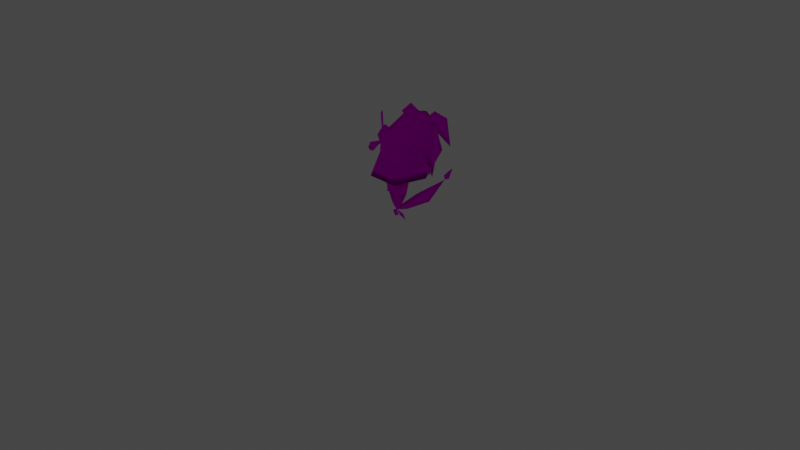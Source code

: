 # Source: rumble-florgess.blend  (saved by Blender 3.6.11; exported with 4.5.12 LTS)
import bpy
from mathutils import Matrix  # noqa: F401  (used for matrix-valued properties, if any)

bpy.ops.wm.read_factory_settings(use_empty=True)
scene = bpy.context.scene
scene.name = 'Scene'

# ---- collections
col_collection = bpy.data.collections.new('Collection'); scene.collection.children.link(col_collection)

# ---- images (referenced by path relative to the original .blend; pixels are not part of the script)
import os
ASSET_DIR = os.environ.get("B2B_ASSET_DIR", "")  # directory of the original .blend (textures are referenced by path, not embedded)
HERE = os.path.dirname(os.path.abspath(__file__))  # packed textures are extracted next to this script under _unpacked/

def load_image(name, relpath, width, height, colorspace="sRGB"):
    """Load a texture the original file referenced (path relative to the .blend, or extracted next to this script)."""
    p = next((c for c in (os.path.join(HERE, relpath), os.path.join(ASSET_DIR, relpath)) if relpath and os.path.exists(c)), "")
    if p:
        img = bpy.data.images.load(p, check_existing=True)
        img.name = name
    else:  # same state as the original file: an image datablock whose file is absent (Cycles renders it pink)
        img = bpy.data.images.new(name, width, height)
        img.source = "FILE"
        img.filepath = "//" + (relpath or name)
    img.colorspace_settings.name = colorspace
    return img
img_pii_huraazyesu_red_body_c_png = load_image('Pii_HURAAZYESU_RED_body_C.png', 'Pii_HURAAZYESU_RED_body_C.png', 1024, 1024, 'sRGB')
img_pii_huraazyesu_red_eye_c_png = load_image('Pii_HURAAZYESU_RED_eye_C.png', 'Pii_HURAAZYESU_RED_eye_C.png', 1024, 1024, 'sRGB')

# ---- materials (node trees are filled in below, after node groups)
mat_pii_huraazyesu_red_body = bpy.data.materials.new('Pii_HURAAZYESU_RED_body')
mat_pii_huraazyesu_red_body.surface_render_method = 'BLENDED'
mat_pii_huraazyesu_red_body.blend_method = 'BLEND'
mat_pii_huraazyesu_red_body.use_transparency_overlap = False
mat_pii_huraazyesu_red_body.show_transparent_back = False
mat_pii_huraazyesu_red_body.use_transparent_shadow = False
mat_pii_huraazyesu_red_body.diffuse_color = (0.942, 0.942, 0.942, 1.0)
mat_pii_huraazyesu_red_body.roughness = 0.5528
mat_pii_huraazyesu_red_body.specular_intensity = 1.0
mat_pii_huraazyesu_red_body.metallic = 1.0
mat_pii_huraazyesu_red_eye = bpy.data.materials.new('Pii_HURAAZYESU_RED_eye')
mat_pii_huraazyesu_red_eye.surface_render_method = 'BLENDED'
mat_pii_huraazyesu_red_eye.blend_method = 'BLEND'
mat_pii_huraazyesu_red_eye.use_transparency_overlap = False
mat_pii_huraazyesu_red_eye.show_transparent_back = False
mat_pii_huraazyesu_red_eye.use_transparent_shadow = False
mat_pii_huraazyesu_red_eye.diffuse_color = (0.942, 0.942, 0.942, 1.0)
mat_pii_huraazyesu_red_eye.roughness = 0.5528
mat_pii_huraazyesu_red_eye.specular_intensity = 1.0
mat_pii_huraazyesu_red_eye.metallic = 1.0
mat_material = bpy.data.materials.new('Material')
mat_material.alpha_threshold = 0.0
mat_material.use_transparent_shadow = False
mat_material.roughness = 0.5
mat_material.line_color = (0.0, 0.0, 0.0, 1.0)

# ---- material node trees
mat_pii_huraazyesu_red_body.use_nodes = True; mat_pii_huraazyesu_red_body.node_tree.nodes.clear()
_N = mat_pii_huraazyesu_red_body.node_tree.nodes; _L = mat_pii_huraazyesu_red_body.node_tree.links
n0 = _N.new('ShaderNodeBsdfPrincipled'); n0.name = 'Principled BSDF'; n0.location = (10, 300)
n0.distribution = 'GGX'
n0.subsurface_method = 'RANDOM_WALK_SKIN'
n0.inputs[2].default_value = 0.0
n0.inputs[3].default_value = 1.45
n0.inputs[13].default_value = 0.0
n0.inputs[27].default_value = (0.0, 0.0, 0.0, 1.0)
n0.inputs[28].default_value = 1.0
n1 = _N.new('ShaderNodeTexImage'); n1.name = 'Image Texture'; n1.location = (-300, 600)
n1.image = img_pii_huraazyesu_red_body_c_png
n1.interpolation = 'Closest'
n1.extension = 'MIRROR'
n2 = _N.new('ShaderNodeOutputMaterial'); n2.name = 'Material Output'; n2.location = (300, 300)
_L.new(n0.outputs[0], n2.inputs[0])
_L.new(n1.outputs[0], n0.inputs[0])
n2.is_active_output = True
mat_pii_huraazyesu_red_eye.use_nodes = True; mat_pii_huraazyesu_red_eye.node_tree.nodes.clear()
_N = mat_pii_huraazyesu_red_eye.node_tree.nodes; _L = mat_pii_huraazyesu_red_eye.node_tree.links
n0 = _N.new('ShaderNodeBsdfPrincipled'); n0.name = 'Principled BSDF'; n0.location = (10, 300)
n0.distribution = 'GGX'
n0.subsurface_method = 'RANDOM_WALK_SKIN'
n0.inputs[2].default_value = 0.0
n0.inputs[3].default_value = 1.45
n0.inputs[13].default_value = 0.0
n0.inputs[27].default_value = (0.0, 0.0, 0.0, 1.0)
n0.inputs[28].default_value = 1.0
n1 = _N.new('ShaderNodeTexImage'); n1.name = 'Image Texture'; n1.location = (-300, 600)
n1.image = img_pii_huraazyesu_red_eye_c_png
n1.interpolation = 'Closest'
n1.extension = 'MIRROR'
n2 = _N.new('ShaderNodeOutputMaterial'); n2.name = 'Material Output'; n2.location = (300, 300)
_L.new(n0.outputs[0], n2.inputs[0])
_L.new(n1.outputs[0], n0.inputs[0])
n2.is_active_output = True
mat_material.use_nodes = True; mat_material.node_tree.nodes.clear()
_N = mat_material.node_tree.nodes; _L = mat_material.node_tree.links
n0 = _N.new('ShaderNodeOutputMaterial'); n0.name = 'Material Output'; n0.location = (300, 300)
n1 = _N.new('ShaderNodeBsdfPrincipled'); n1.name = 'Principled BSDF'; n1.location = (10, 300)
n1.distribution = 'GGX'
n1.subsurface_method = 'RANDOM_WALK_SKIN'
n1.inputs[3].default_value = 1.45
n1.inputs[27].default_value = (0.0, 0.0, 0.0, 1.0)
n1.inputs[28].default_value = 1.0
_L.new(n1.outputs[0], n0.inputs[0])
n0.is_active_output = True

# ---- world
world_world = bpy.data.worlds.new('World'); scene.world = world_world
world_world.use_nodes = True; world_world.node_tree.nodes.clear()
_N = world_world.node_tree.nodes; _L = world_world.node_tree.links
n0 = _N.new('ShaderNodeOutputWorld'); n0.name = 'World Output'; n0.location = (300, 300)
n1 = _N.new('ShaderNodeBackground'); n1.name = 'Background'; n1.location = (10, 300)
n1.inputs[0].default_value = (0.05088, 0.05088, 0.05088, 1.0)
_L.new(n1.outputs[0], n0.inputs[0])
n0.is_active_output = True
world_world.color = (0.05088, 0.05088, 0.05088)
world_world.use_sun_shadow = False
world_world.sun_shadow_jitter_overblur = 0.0

# ---- cameras
cam_camera = bpy.data.cameras.new('Camera')
cam_camera.clip_end = 100.0
cam_camera.ortho_scale = 7.314

# ---- lights
light_light = bpy.data.lights.new('Light', 'POINT')
light_light.transmission_factor = 0.0
light_light.energy = 1000.0
light_light.shadow_soft_size = 0.1
light_light.shadow_maximum_resolution = 0.006
light_light.use_absolute_resolution = True

# ---- meshes
me_merged_001 = bpy.data.meshes.new('merged.001')
me_merged_001.from_pydata([(0.3813, 0.6285, 0.0), (0.3108, 0.709, 0.0), (0.405, 0.6701, 0.04788), (0.318, 0.7321, 0.02423), (0.4287, 0.7117, 0.0), (0.3252, 0.7552, 7.451e-10), (0.4287, 0.7117, 0.0), (0.318, 0.7321, -0.02423), (0.405, 0.6701, -0.04788), (0.3108, 0.709, 0.0), (0.3813, 0.6285, 0.0), (0.405, 0.6701, -0.04788), (0.405, 0.6701, 0.04788), (0.4287, 0.7117, 0.0), (0.4335, 0.6233, 6.814e-09), (0.3813, 0.6285, 0.0), (0.405, 0.6701, -0.04788), (0.4335, 0.6233, 6.814e-09), (0.4287, 0.7117, 0.0), (0.405, 0.6701, -0.04788), (0.3813, 0.6285, 0.0), (0.405, 0.6701, 0.04788), (0.4335, 0.6233, 6.814e-09), (0.3108, 0.709, 0.0), (0.318, 0.7321, -0.02423), (0.2185, 0.7872, 1.639e-08), (0.3252, 0.7552, 7.451e-10), (0.318, 0.7321, 0.02423), (-0.3108, 0.709, -1.37e-17), (-0.318, 0.7321, -0.02423), (-0.405, 0.6701, -0.04788), (-0.3813, 0.6285, -2.233e-17), (-0.4287, 0.7117, -2.813e-17), (-0.3252, 0.7552, -1.546e-17), (-0.4287, 0.7117, -2.813e-17), (-0.405, 0.6701, 0.04788), (-0.318, 0.7321, 0.02423), (-0.3813, 0.6285, -2.233e-17), (-0.3108, 0.709, -1.37e-17), (-0.3813, 0.6285, -2.233e-17), (-0.405, 0.6701, -0.04788), (-0.4287, 0.7117, -2.813e-17), (-0.4335, 0.6233, -6.814e-09), (-0.3813, 0.6285, -2.233e-17), (-0.405, 0.6701, 0.04788), (-0.4335, 0.6233, -6.814e-09), (-0.4287, 0.7117, -2.813e-17), (-0.405, 0.6701, 0.04788), (-0.3813, 0.6285, -2.233e-17), (-0.405, 0.6701, -0.04788), (-0.4335, 0.6233, -6.814e-09), (-0.3108, 0.709, -1.37e-17), (-0.318, 0.7321, 0.02423), (-0.2185, 0.7872, -1.639e-08), (-0.3252, 0.7552, -1.546e-17), (-0.318, 0.7321, -0.02423), (0.1714, 0.8127, 0.06915), (0.2162, 0.8629, 0.02502), (0.2354, 0.83, -0.01319), (0.184, 0.7707, 0.0456), (0.3225, 1.044, -0.08113), (0.2816, 1.052, -0.01303), (0.2816, 1.052, -0.01303), (0.3092, 1.076, -0.05321), (0.3225, 1.044, -0.08113), (-0.1714, 0.8127, 0.06915), (-0.184, 0.7707, 0.0456), (-0.2354, 0.83, -0.01319), (-0.2162, 0.8629, 0.02502), (-0.3225, 1.044, -0.08113), (-0.2816, 1.052, -0.01303), (-0.3225, 1.044, -0.08113), (-0.3092, 1.076, -0.05321), (-0.2816, 1.052, -0.01303), (0.1714, 0.8127, 0.06915), (0.184, 0.7707, 0.0456), (0.2354, 0.83, -0.01319), (0.2162, 0.8629, 0.02502), (0.3225, 1.044, -0.08113), (0.2816, 1.052, -0.01303), (0.3225, 1.044, -0.08113), (0.3092, 1.076, -0.05321), (0.2816, 1.052, -0.01303), (-0.1714, 0.8127, 0.06915), (-0.2162, 0.8629, 0.02502), (-0.2354, 0.83, -0.01319), (-0.184, 0.7707, 0.0456), (-0.3225, 1.044, -0.08113), (-0.2816, 1.052, -0.01303), (-0.2816, 1.052, -0.01303), (-0.3092, 1.076, -0.05321), (-0.3225, 1.044, -0.08113), (0.132, 0.9184, -0.09479), (0.08158, 0.7706, -0.2115), (0.1948, 0.7716, -0.1134), (0.132, 0.6526, -0.1226), (0.178, 0.7051, 0.04043), (0.1816, 0.8699, 0.05141), (0.1089, 0.6079, 0.002297), (0.0, 0.592, -0.09665), (0.0, 0.6624, -0.1801), (0.0, 0.592, -0.09665), (-0.08158, 0.7706, -0.2115), (-0.132, 0.6526, -0.1226), (-0.1948, 0.7716, -0.1134), (-0.132, 0.9184, -0.09479), (-0.178, 0.7051, 0.04043), (-0.1816, 0.8699, 0.05141), (-0.1089, 0.6079, 0.002297), (0.0, 0.592, -0.09665), (0.0, 0.592, -0.09665), (0.0, 0.592, -0.09665), (0.0, 0.5818, 0.03366), (0.0, 0.5818, 0.03366), (0.0, 0.592, -0.09665), (0.0, 0.9554, 0.09662), (0.0, 0.9643, -0.08008), (0.0906, 0.9424, 0.02571), (0.1297, 0.8821, 0.1154), (0.0, 0.9554, 0.09662), (0.066, 0.8681, 0.1742), (0.0, 0.9554, 0.09662), (0.0, 0.8673, 0.1861), (0.0, 0.738, 0.2122), (0.0602, 0.7201, 0.1919), (-0.066, 0.8681, 0.1742), (0.0, 0.9554, 0.09662), (-0.1297, 0.8821, 0.1154), (-0.0602, 0.7201, 0.1919), (-0.0906, 0.9424, 0.02571), (0.0, 0.9554, 0.09662), (0.0, 0.9554, 0.09662), (0.0, 0.9643, -0.08008), (0.178, 0.7051, 0.04043), (0.184, 0.7707, 0.0456), (0.1948, 0.7716, -0.1134), (0.1816, 0.8699, 0.05141), (0.1089, 0.6079, 0.002297), (0.1509, 0.6775, 0.09821), (0.05037, 0.6033, 0.1287), (0.0, 0.5818, 0.03366), (0.06123, 0.6612, 0.1819), (0.0906, 0.9424, 0.02571), (0.132, 0.9184, -0.09479), (0.1297, 0.8821, 0.1154), (0.0, 0.7016, 0.2557), (0.0602, 0.7201, 0.1919), (0.0, 0.738, 0.2122), (0.0, 0.6452, 0.1964), (-0.0602, 0.7201, 0.1919), (-0.06123, 0.6612, 0.1819), (-0.05037, 0.6033, 0.1287), (-0.1509, 0.6775, 0.09821), (-0.1089, 0.6079, 0.002297), (-0.178, 0.7051, 0.04043), (0.0, 0.5818, 0.03366), (-0.1948, 0.7716, -0.1134), (-0.184, 0.7707, 0.0456), (-0.1816, 0.8699, 0.05141), (-0.0906, 0.9424, 0.02571), (-0.132, 0.9184, -0.09479), (-0.1297, 0.8821, 0.1154), (0.0, 0.5818, 0.03366), (0.132, 0.9184, -0.09479), (0.0, 0.9643, -0.08008), (0.0, 0.8792, -0.1826), (0.08158, 0.7706, -0.2115), (-0.08158, 0.7706, -0.2115), (-0.132, 0.9184, -0.09479), (0.0, 0.9643, -0.08008), (0.0906, 0.9424, 0.02571), (0.0, 0.9643, -0.08008), (-0.0906, 0.9424, 0.02571), (0.0, 0.9643, -0.08008), (0.06123, 0.6612, 0.1819), (0.05037, 0.6033, 0.1287), (0.0, 0.6452, 0.1964), (-0.05037, 0.6033, 0.1287), (-0.06123, 0.6612, 0.1819), (1.639e-07, 0.3375, -0.1172), (0.06543, 0.3936, -0.06924), (-0.06543, 0.3936, -0.06924), (-0.07341, 0.2859, -0.02887), (0.07341, 0.2859, -0.02887), (1.311e-07, 0.1208, -0.001422), (0.02741, 0.1208, 0.0232), (1.311e-07, 0.1208, -0.001422), (-0.02741, 0.1208, 0.0232), (-0.125, 0.366, 0.01919), (-0.07341, 0.2859, -0.02887), (0.07341, 0.2859, -0.02887), (0.125, 0.366, 0.01919), (1.311e-07, 0.2734, 0.03502), (-0.07341, 0.2859, -0.02887), (-0.05924, 0.3253, 0.1077), (-0.125, 0.366, 0.01919), (1.311e-07, 0.2734, 0.03502), (0.05924, 0.3253, 0.1077), (1.311e-07, 0.2734, 0.03502), (0.07341, 0.2859, -0.02887), (0.125, 0.366, 0.01919), (0.06543, 0.3936, -0.06924), (0.04424, 0.5164, -0.04233), (-0.04424, 0.5164, -0.04233), (-0.06543, 0.3936, -0.06924), (-0.08847, 0.5164, 0.02377), (-0.1112, 0.4268, 0.02334), (0.1112, 0.4268, 0.02334), (0.08847, 0.5164, 0.02377), (0.0, 0.6593, -0.02976), (-0.125, 0.366, 0.01919), (0.125, 0.366, 0.01919), (-0.08847, 0.5164, 0.02377), (-0.04424, 0.5164, 0.08841), (-0.2294, 0.4527, 0.1602), (0.0, 0.6593, -0.02976), (0.04424, 0.5164, 0.08841), (0.08847, 0.5164, 0.02377), (0.2294, 0.4527, 0.1602), (-0.04424, 0.5164, -0.04233), (-0.08847, 0.5164, 0.02377), (0.08847, 0.5164, 0.02377), (0.04424, 0.5164, -0.04233), (-0.1112, 0.4268, 0.02334), (-0.05847, 0.4268, 0.111), (-0.2294, 0.4527, 0.1602), (-0.1112, 0.4268, 0.02334), (-0.2294, 0.4527, 0.1602), (0.05847, 0.4268, 0.111), (0.1112, 0.4268, 0.02334), (0.2294, 0.4527, 0.1602), (0.2294, 0.4527, 0.1602), (0.1112, 0.4268, 0.02334), (-0.05847, 0.4268, 0.111), (-0.04424, 0.5164, 0.08841), (0.04424, 0.5164, 0.08841), (0.05847, 0.4268, 0.111), (-0.05924, 0.3253, 0.1077), (0.05924, 0.3253, 0.1077), (-0.125, 0.366, 0.01919), (-0.1112, 0.4268, 0.02334), (0.125, 0.366, 0.01919), (0.1112, 0.4268, 0.02334), (1.311e-07, 0.1208, -0.001422), (-0.02741, 0.1208, 0.0232), (1.311e-07, 0.1208, 0.04751), (0.02741, 0.1208, 0.0232), (0.07341, 0.2859, -0.02887), (0.02741, 0.1208, 0.0232), (1.311e-07, 0.2734, 0.03502), (1.311e-07, 0.1208, 0.04751), (-0.07341, 0.2859, -0.02887), (1.311e-07, 0.2734, 0.03502), (-0.02741, 0.1208, 0.0232), (1.311e-07, 0.1208, 0.04751), (0.2339, 0.2079, -0.1901), (0.2477, 0.2711, -0.1011), (0.3671, 0.4686, -0.2724), (0.06454, 0.1174, -0.04482), (0.0714, 0.1506, 0.001469), (0.03444, 0.1244, 0.02382), (0.06301, 0.1921, 0.04022), (0.0714, 0.1506, 0.001469), (0.2477, 0.2711, -0.1011), (0.231, 0.3509, -0.02724), (0.3671, 0.4686, -0.2724), (0.2172, 0.2876, -0.1162), (0.2339, 0.2079, -0.1901), (0.3671, 0.4686, -0.2724), (0.06454, 0.1174, -0.04482), (0.05615, 0.1589, -0.006062), (0.03444, 0.1244, 0.02382), (0.05615, 0.1589, -0.006062), (0.06301, 0.1921, 0.04022), (0.2172, 0.2876, -0.1162), (0.231, 0.3509, -0.02724), (0.3671, 0.4686, -0.2724), (0.3711, 0.4631, -0.3283), (0.3837, 0.4921, -0.2927), (0.3838, 0.5725, -0.3634), (0.3662, 0.4674, -0.2714), (0.3573, 0.4943, -0.2952), (0.3838, 0.5725, -0.3634), (0.3837, 0.4921, -0.2927), (0.3699, 0.5233, -0.2596), (0.3662, 0.4674, -0.2714), (0.3573, 0.4943, -0.2952), (-0.007824, 0.03936, -0.002479), (-0.04197, 0.06464, -0.007234), (-0.08001, 0.004762, -0.01536), (-0.08001, 0.004762, -0.01536), (-0.04197, 0.06464, -0.007234), (-0.07612, 0.08066, 0.0129), (-0.00364, 0.1157, 0.02594), (-0.04197, 0.06464, -0.007234), (-0.007824, 0.03936, -0.002479), (-0.00364, 0.1157, 0.02594), (-0.04197, 0.05538, 0.01765), (-0.04197, 0.05538, 0.01765), (-0.007824, 0.03936, -0.002479), (-0.08001, 0.004762, -0.01536), (-0.04197, 0.05538, 0.01765), (-0.08001, 0.004762, -0.01536), (-0.07612, 0.08066, 0.0129), (-0.00364, 0.1157, 0.02594), (-0.04197, 0.05538, 0.01765), (-0.07612, 0.08066, 0.0129), (0.07537, 0.08468, 0.01381), (0.04204, 0.06753, -0.006743), (0.08217, 0.008964, -0.01438), (0.08217, 0.008964, -0.01438), (0.04204, 0.06753, -0.006743), (0.008703, 0.04111, -0.002411), (0.001595, 0.1172, 0.02593), (0.04204, 0.06753, -0.006743), (0.07537, 0.08468, 0.01381), (0.001595, 0.1172, 0.02593), (0.04204, 0.05826, 0.01814), (0.04204, 0.05826, 0.01814), (0.07537, 0.08468, 0.01381), (0.08217, 0.008964, -0.01438), (0.04204, 0.05826, 0.01814), (0.08217, 0.008964, -0.01438), (0.008703, 0.04111, -0.002411), (0.001595, 0.1172, 0.02593), (0.04204, 0.05826, 0.01814), (0.008703, 0.04111, -0.002411), (-0.231, 0.3509, -0.02724), (-0.2477, 0.2711, -0.1011), (-0.3671, 0.4686, -0.2724), (-0.06301, 0.1921, 0.04022), (-0.0714, 0.1506, 0.001469), (-0.03444, 0.1244, 0.02382), (-0.06454, 0.1174, -0.04482), (-0.0714, 0.1506, 0.001469), (-0.2477, 0.2711, -0.1011), (-0.2339, 0.2079, -0.1901), (-0.3671, 0.4686, -0.2724), (-0.2172, 0.2876, -0.1162), (-0.231, 0.3509, -0.02724), (-0.3671, 0.4686, -0.2724), (-0.06301, 0.1921, 0.04022), (-0.05615, 0.1589, -0.006062), (-0.03444, 0.1244, 0.02382), (-0.05615, 0.1589, -0.006062), (-0.06454, 0.1174, -0.04482), (-0.2172, 0.2876, -0.1162), (-0.2339, 0.2079, -0.1901), (-0.3671, 0.4686, -0.2724), (-0.3699, 0.5233, -0.2596), (-0.3837, 0.4921, -0.2927), (-0.3838, 0.5725, -0.3634), (-0.3662, 0.4674, -0.2714), (-0.3573, 0.4943, -0.2952), (-0.3838, 0.5725, -0.3634), (-0.3837, 0.4921, -0.2927), (-0.3711, 0.4631, -0.3283), (-0.3662, 0.4674, -0.2714), (-0.3573, 0.4943, -0.2952), (0.04068, 0.4991, 0.1104), (0.05701, 0.4268, 0.111), (0.03496, 0.4268, 0.1345), (0.02512, 0.384, 0.1097), (0.000154, 0.4268, 0.111), (0.03496, 0.4268, 0.1345), (0.04068, 0.4991, 0.1104), (0.03496, 0.4268, 0.1345), (-0.04068, 0.4991, 0.1104), (-0.0001543, 0.4268, 0.111), (-0.03496, 0.4268, 0.1345), (-0.02512, 0.384, 0.1097), (-0.05701, 0.4268, 0.111), (-0.03496, 0.4268, 0.1345), (-0.04068, 0.4991, 0.1104), (-0.03496, 0.4268, 0.1345), (0.2172, 0.7077, -0.3834), (-0.2172, 0.7077, -0.3834), (-0.3459, 0.5479, -0.03099), (0.3459, 0.5479, -0.03099), (-0.1707, 0.4913, 0.2268), (0.1707, 0.4913, 0.2268), (0.2727, 0.6628, 0.002109), (0.314, 0.8577, -0.1429), (0.2006, 1.035, -0.288), (0.2172, 0.7077, -0.3834), (6.557e-08, 1.067, -0.369), (-0.2172, 0.7077, -0.3834), (-0.2006, 1.035, -0.288), (-0.314, 0.8577, -0.1429), (0.08191, 1.038, -0.2218), (-0.3459, 0.5479, -0.03099), (-0.2172, 0.7077, -0.3834), (-0.2727, 0.6628, 0.002109), (-0.3459, 0.5479, -0.03099), (-0.1383, 0.6036, 0.2057), (-0.1707, 0.4913, 0.2268), (0.1383, 0.6036, 0.2057), (0.1707, 0.4913, 0.2268), (0.0, 0.7254, -0.04748), (0.1707, 0.4913, 0.2268), (0.1383, 0.6036, 0.2057), (0.2727, 0.6628, 0.002109), (0.3459, 0.5479, -0.03099), (0.0, 0.7254, -0.04748), (0.2172, 0.7077, -0.3834), (0.3459, 0.5479, -0.03099), (0.0, 0.7254, -0.04748), (-0.08191, 1.038, -0.2218), (0.08191, 1.038, -0.2218), (-0.2727, 0.6628, 0.002109), (-0.314, 0.8577, -0.1429), (-0.2006, 1.035, -0.288), (6.557e-08, 1.067, -0.369), (0.08191, 1.038, -0.2218), (0.2006, 1.035, -0.288), (0.314, 0.8577, -0.1429), (0.08191, 1.038, -0.2218), (0.2727, 0.6628, 0.002109), (0.0, 0.7254, -0.04748), (0.08191, 1.038, -0.2218), (0.1434, 0.5686, -0.1295), (0.0, 0.5509, -0.05225), (0.1053, 0.5391, -0.0008821), (0.05602, 0.5186, 0.08868), (0.1818, 0.5134, 0.1115), (-0.05602, 0.5186, 0.08868), (0.0, 0.4948, 0.1924), (-0.1053, 0.5391, -0.0008821), (-0.1434, 0.5686, -0.1295), (-0.1818, 0.5134, 0.1115), (0.2509, 1.027, -0.2731), (0.08983, 1.014, -0.2011), (0.1674, 1.122, -0.3181), (0.08983, 1.014, -0.2011), (0.1582, 0.9452, -0.3055), (0.2576, 0.7331, -0.4579), (0.2367, 1.038, -0.424), (0.1674, 1.122, -0.3181), (0.09245, 1.028, -0.3775), (0.2576, 0.7331, -0.4579), (0.1582, 0.9452, -0.3055), (0.08983, 1.014, -0.2011), (0.1674, 1.122, -0.3181), (0.08983, 1.014, -0.2011), (0.2367, 1.038, -0.424), (0.1674, 1.122, -0.3181), (-0.2509, 1.027, -0.2731), (-0.1674, 1.122, -0.3181), (-0.08983, 1.014, -0.2011), (-0.08983, 1.014, -0.2011), (-0.1582, 0.9452, -0.3055), (-0.2576, 0.7331, -0.4579), (-0.2367, 1.038, -0.424), (-0.1674, 1.122, -0.3181), (-0.2367, 1.038, -0.424), (-0.09245, 1.028, -0.3775), (-0.1674, 1.122, -0.3181), (-0.2576, 0.7331, -0.4579), (-0.1582, 0.9452, -0.3055), (-0.08983, 1.014, -0.2011), (-0.1674, 1.122, -0.3181), (-0.08983, 1.014, -0.2011), (0.3224, 0.8038, -0.2181), (0.4308, 0.8038, -0.1391), (0.3371, 0.8987, -0.1244), (0.2434, 0.8038, -0.1096), (0.4308, 0.8038, -0.1391), (0.379, 0.7321, -0.1309), (0.3371, 0.5301, -0.1244), (0.2434, 0.8038, -0.1096), (0.3518, 0.8038, -0.03066), (0.3371, 0.8987, -0.1244), (0.4308, 0.8038, -0.1391), (0.2434, 0.8038, -0.1096), (0.3371, 0.5301, -0.1244), (0.379, 0.7321, -0.1309), (0.4308, 0.8038, -0.1391), (0.2434, 0.8038, -0.1096), (-0.3224, 0.8038, -0.2181), (-0.3371, 0.8987, -0.1244), (-0.4308, 0.8038, -0.1391), (-0.2434, 0.8038, -0.1096), (-0.4308, 0.8038, -0.1391), (-0.379, 0.7321, -0.1309), (-0.3371, 0.5301, -0.1244), (-0.2434, 0.8038, -0.1096), (-0.3518, 0.8038, -0.03066), (-0.3371, 0.8987, -0.1244), (-0.4308, 0.8038, -0.1391), (-0.2434, 0.8038, -0.1096), (-0.3371, 0.5301, -0.1244), (-0.379, 0.7321, -0.1309), (-0.4308, 0.8038, -0.1391), (-0.2434, 0.8038, -0.1096), (0.178, 0.7051, 0.04043), (0.1509, 0.6775, 0.09821), (0.1561, 0.7486, 0.1128), (0.184, 0.7707, 0.0456), (0.1816, 0.8699, 0.05141), (0.1297, 0.8821, 0.1154), (0.06123, 0.6612, 0.1819), (0.0602, 0.7201, 0.1919), (0.066, 0.8681, 0.1742), (-0.178, 0.7051, 0.04043), (-0.1561, 0.7486, 0.1128), (-0.1509, 0.6775, 0.09821), (-0.184, 0.7707, 0.0456), (-0.1816, 0.8699, 0.05141), (-0.1297, 0.8821, 0.1154), (-0.06123, 0.6612, 0.1819), (-0.0602, 0.7201, 0.1919), (-0.066, 0.8681, 0.1742)], [], [(2, 1, 0), (2, 3, 1), (4, 3, 2), (6, 5, 3), (6, 7, 5), (6, 8, 7), (8, 9, 7), (11, 10, 9), (14, 13, 12), (16, 14, 15), (19, 18, 17), (22, 21, 20), (25, 24, 23), (26, 24, 25), (26, 25, 27), (25, 23, 27), (30, 29, 28), (31, 30, 28), (30, 32, 29), (34, 33, 29), (34, 35, 33), (35, 36, 33), (35, 37, 36), (39, 38, 36), (42, 41, 40), (44, 42, 43), (47, 46, 45), (50, 49, 48), (53, 52, 51), (54, 52, 53), (54, 53, 55), (53, 51, 55), (58, 57, 56), (59, 58, 56), (57, 58, 60), (60, 61, 57), (64, 63, 62), (67, 66, 65), (68, 67, 65), (69, 67, 68), (68, 70, 69), (73, 72, 71), (76, 75, 74), (77, 76, 74), (78, 76, 77), (77, 79, 78), (82, 81, 80), (85, 84, 83), (86, 85, 83), (84, 85, 87), (87, 88, 84), (91, 90, 89), (94, 93, 92), (95, 93, 94), (95, 94, 96), (94, 92, 97), (98, 95, 96), (98, 99, 95), (100, 93, 95), (101, 100, 95), (93, 100, 102), (102, 100, 103), (102, 103, 104), (102, 104, 105), (104, 103, 106), (105, 104, 107), (103, 108, 106), (109, 108, 103), (100, 110, 103), (112, 111, 98), (114, 113, 108), (117, 116, 115), (117, 119, 118), (121, 120, 118), (121, 122, 120), (123, 120, 122), (124, 120, 123), (125, 123, 122), (122, 126, 125), (125, 126, 127), (125, 128, 123), (130, 129, 127), (132, 129, 131), (135, 134, 133), (135, 136, 134), (138, 137, 133), (138, 139, 137), (140, 137, 139), (139, 138, 141), (136, 143, 142), (136, 142, 144), (146, 145, 141), (147, 145, 146), (148, 141, 145), (149, 145, 147), (149, 150, 145), (150, 148, 145), (152, 151, 150), (151, 152, 153), (153, 152, 154), (153, 155, 151), (157, 156, 154), (158, 156, 157), (160, 158, 159), (159, 158, 161), (151, 162, 139), (165, 164, 163), (165, 163, 166), (166, 167, 165), (168, 165, 167), (169, 165, 168), (163, 171, 170), (173, 168, 172), (176, 175, 174), (177, 175, 176), (177, 176, 178), (181, 180, 179), (182, 181, 179), (180, 183, 179), (183, 184, 179), (183, 185, 184), (186, 182, 179), (186, 187, 182), (189, 188, 181), (180, 191, 190), (194, 193, 192), (194, 195, 193), (197, 194, 196), (199, 197, 198), (199, 200, 197), (203, 202, 201), (204, 203, 201), (205, 203, 204), (206, 205, 204), (201, 202, 207), (202, 208, 207), (203, 209, 202), (210, 206, 204), (201, 207, 211), (214, 213, 212), (213, 215, 212), (216, 215, 213), (217, 215, 216), (218, 217, 216), (220, 215, 219), (222, 215, 221), (224, 214, 223), (224, 213, 225), (227, 220, 226), (229, 218, 228), (230, 216, 228), (232, 221, 231), (235, 234, 233), (236, 235, 233), (236, 233, 237), (238, 236, 237), (233, 239, 237), (233, 240, 239), (241, 236, 238), (241, 242, 236), (245, 244, 243), (246, 245, 243), (249, 248, 247), (249, 250, 248), (253, 252, 251), (253, 254, 252), (257, 256, 255), (255, 256, 258), (256, 259, 258), (258, 259, 260), (262, 261, 260), (261, 262, 263), (264, 261, 263), (264, 263, 265), (268, 267, 266), (267, 269, 266), (269, 270, 266), (270, 269, 271), (273, 272, 271), (274, 272, 273), (275, 274, 273), (275, 276, 274), (279, 278, 277), (280, 277, 278), (279, 277, 281), (280, 281, 277), (284, 283, 282), (283, 284, 285), (284, 282, 286), (284, 286, 285), (289, 288, 287), (292, 291, 290), (291, 292, 293), (296, 295, 294), (296, 297, 295), (300, 299, 298), (303, 302, 301), (306, 305, 304), (309, 308, 307), (312, 311, 310), (311, 312, 313), (316, 315, 314), (316, 317, 315), (320, 319, 318), (323, 322, 321), (326, 325, 324), (329, 328, 327), (327, 328, 330), (328, 331, 330), (330, 331, 332), (334, 333, 332), (333, 334, 335), (336, 333, 335), (336, 335, 337), (340, 339, 338), (339, 341, 338), (341, 342, 338), (342, 341, 343), (345, 344, 343), (346, 344, 345), (347, 346, 345), (347, 348, 346), (351, 350, 349), (352, 349, 350), (351, 349, 353), (352, 353, 349), (356, 355, 354), (355, 356, 357), (356, 354, 358), (356, 358, 357), (361, 360, 359), (362, 360, 361), (362, 364, 363), (366, 365, 363), (369, 368, 367), (370, 368, 369), (370, 372, 371), (374, 373, 371), (377, 376, 375), (375, 378, 377), (378, 379, 377), (378, 380, 379), (378, 382, 381), (382, 384, 383), (384, 385, 383), (386, 385, 384), (387, 385, 386), (386, 388, 387), (385, 389, 383), (391, 390, 388), (393, 392, 388), (394, 392, 393), (395, 394, 393), (396, 394, 395), (397, 396, 395), (394, 398, 392), (396, 398, 394), (401, 400, 399), (402, 401, 399), (401, 403, 400), (382, 405, 404), (408, 407, 406), (409, 406, 407), (410, 409, 407), (410, 407, 411), (411, 407, 412), (413, 412, 407), (416, 415, 414), (416, 417, 415), (419, 418, 417), (422, 421, 420), (423, 421, 422), (423, 422, 424), (425, 421, 423), (425, 423, 426), (425, 427, 421), (421, 427, 428), (427, 425, 429), (432, 431, 430), (434, 430, 433), (434, 435, 430), (437, 430, 436), (435, 438, 436), (430, 439, 436), (440, 438, 439), (440, 441, 438), (438, 443, 442), (438, 445, 444), (448, 447, 446), (446, 450, 449), (451, 450, 446), (446, 453, 452), (455, 451, 454), (456, 455, 454), (457, 446, 454), (455, 458, 457), (459, 458, 455), (461, 455, 460), (464, 463, 462), (464, 462, 465), (467, 462, 466), (467, 468, 462), (468, 470, 469), (470, 472, 471), (470, 471, 473), (475, 470, 474), (475, 476, 470), (462, 474, 477), (480, 479, 478), (478, 479, 481), (478, 483, 482), (484, 483, 478), (486, 484, 485), (488, 486, 487), (487, 486, 489), (486, 491, 490), (492, 491, 486), (490, 478, 493), (496, 495, 494), (496, 494, 497), (496, 497, 498), (496, 498, 499), (496, 500, 495), (496, 501, 500), (496, 502, 501), (502, 496, 499), (505, 504, 503), (503, 504, 506), (506, 504, 507), (507, 504, 508), (509, 504, 505), (510, 504, 509), (511, 504, 510), (504, 511, 508)])
me_merged_001.polygons.foreach_set('use_smooth', [True] * 334)
me_merged_001.polygons.foreach_set('material_index', [0, 0, 0, 0, 0, 0, 0, 0, 0, 0, 0, 0, 0, 0, 0, 0, 0, 0, 0, 0, 0, 0, 0, 0, 0, 0, 0, 0, 0, 0, 0, 0, 0, 0, 0, 0, 0, 0, 0, 0, 0, 0, 0, 0, 0, 0, 0, 0, 0, 0, 0, 0, 0, 0, 0, 0, 0, 0, 0, 0, 0, 0, 0, 0, 0, 0, 0, 0, 0, 0, 0, 0, 0, 0, 0, 0, 0, 0, 0, 0, 0, 0, 0, 0, 0, 0, 0, 0, 0, 0, 0, 0, 0, 0, 0, 0, 0, 0, 0, 0, 0, 0, 0, 0, 0, 0, 0, 0, 0, 0, 0, 0, 0, 0, 0, 0, 0, 0, 0, 0, 0, 0, 0, 0, 0, 0, 0, 0, 0, 0, 0, 0, 0, 0, 0, 0, 0, 0, 0, 0, 0, 0, 0, 0, 0, 0, 0, 0, 0, 0, 0, 0, 0, 0, 0, 0, 0, 0, 0, 0, 0, 0, 0, 0, 0, 0, 0, 0, 0, 0, 0, 0, 0, 0, 0, 0, 0, 0, 0, 0, 0, 0, 0, 0, 0, 0, 0, 0, 0, 0, 0, 0, 0, 0, 0, 0, 0, 0, 0, 0, 0, 0, 0, 0, 0, 0, 0, 0, 0, 0, 0, 0, 0, 0, 0, 0, 0, 0, 0, 0, 0, 0, 0, 0, 0, 0, 0, 0, 0, 0, 0, 0, 0, 0, 0, 0, 0, 0, 0, 0, 0, 0, 0, 0, 0, 0, 0, 0, 0, 0, 0, 0, 0, 0, 0, 0, 0, 0, 0, 0, 0, 0, 0, 0, 0, 0, 0, 0, 0, 0, 0, 0, 0, 0, 0, 0, 0, 0, 0, 0, 0, 0, 0, 0, 0, 0, 0, 0, 0, 0, 0, 0, 0, 0, 0, 0, 0, 0, 0, 0, 0, 0, 0, 0, 0, 0, 0, 0, 0, 0, 0, 0, 0, 0, 0, 0, 0, 0, 1, 1, 1, 1, 1, 1, 1, 1, 1, 1, 1, 1, 1, 1, 1, 1])
_uv = me_merged_001.uv_layers.new(name='UV0')
_uv.uv.foreach_set('vector', [0.06877, 0.9517, 0.06377, 0.9417, 0.06877, 0.9417, 0.06877, 0.9517, 0.06377, 0.9517, 0.06377, 0.9417, 0.06877, 0.9617, 0.06377, 0.9517, 0.06877, 0.9517, 0.06877, 0.9617, 0.06377, 0.9617, 0.06377, 0.9517, 0.06877, 0.9617, 0.06377, 0.9717, 0.06377, 0.9617, 0.06877, 0.9617, 0.06877, 0.9717, 0.06377, 0.9717, 0.06877, 0.9717, 0.06377, 0.9817, 0.06377, 0.9717, 0.06877, 0.9717, 0.06877, 0.9817, 0.06377, 0.9817, 0.07127, 0.9467, 0.07377, 0.9517, 0.06877, 0.9517, 0.07377, 0.9417, 0.07127, 0.9467, 0.06877, 0.9417, 0.07377, 0.9417, 0.07377, 0.9517, 0.07127, 0.9467, 0.07127, 0.9467, 0.06877, 0.9517, 0.06877, 0.9417, 0.06377, 0.9617, 0.06377, 0.9717, 0.06377, 0.9417, 0.06377, 0.9617, 0.06377, 0.9717, 0.06377, 0.9617, 0.06377, 0.9617, 0.06377, 0.9617, 0.06377, 0.9517, 0.06377, 0.9617, 0.06377, 0.9417, 0.06377, 0.9517, 0.06886, 0.948, 0.0637, 0.948, 0.0637, 0.9377, 0.06886, 0.9377, 0.06886, 0.948, 0.0637, 0.9377, 0.06886, 0.948, 0.06886, 0.9583, 0.0637, 0.948, 0.06886, 0.9583, 0.0637, 0.9583, 0.0637, 0.948, 0.06886, 0.9583, 0.06886, 0.9687, 0.0637, 0.9583, 0.06886, 0.9687, 0.0637, 0.9687, 0.0637, 0.9583, 0.06886, 0.9687, 0.06886, 0.979, 0.0637, 0.9687, 0.06886, 0.979, 0.0637, 0.979, 0.0637, 0.9687, 0.07144, 0.9428, 0.07402, 0.948, 0.06886, 0.948, 0.07402, 0.9377, 0.07144, 0.9428, 0.06886, 0.9377, 0.07402, 0.9377, 0.07402, 0.948, 0.07144, 0.9428, 0.07144, 0.9428, 0.06886, 0.948, 0.06886, 0.9377, 0.0637, 0.9583, 0.0637, 0.9687, 0.0637, 0.9377, 0.0637, 0.9583, 0.0637, 0.9687, 0.0637, 0.9583, 0.0637, 0.9583, 0.0637, 0.9583, 0.0637, 0.948, 0.0637, 0.9583, 0.0637, 0.9377, 0.0637, 0.948, 0.1409, 0.9665, 0.1359, 0.9665, 0.1359, 0.9615, 0.1409, 0.9615, 0.1409, 0.9665, 0.1359, 0.9615, 0.1359, 0.9665, 0.1409, 0.9665, 0.1409, 0.9715, 0.1409, 0.9715, 0.1359, 0.9715, 0.1359, 0.9665, 0.1409, 0.9715, 0.1384, 0.9715, 0.1359, 0.9715, 0.1409, 0.9665, 0.1409, 0.9615, 0.1359, 0.9615, 0.1359, 0.9665, 0.1409, 0.9665, 0.1359, 0.9615, 0.1409, 0.9715, 0.1409, 0.9665, 0.1359, 0.9665, 0.1359, 0.9665, 0.1359, 0.9715, 0.1409, 0.9715, 0.1359, 0.9715, 0.1384, 0.9715, 0.1409, 0.9715, 0.1409, 0.9665, 0.1409, 0.9615, 0.1359, 0.9615, 0.1359, 0.9665, 0.1409, 0.9665, 0.1359, 0.9615, 0.1409, 0.9715, 0.1409, 0.9665, 0.1359, 0.9665, 0.1359, 0.9665, 0.1359, 0.9715, 0.1409, 0.9715, 0.1359, 0.9715, 0.1384, 0.9715, 0.1409, 0.9715, 0.1409, 0.9665, 0.1359, 0.9665, 0.1359, 0.9615, 0.1409, 0.9615, 0.1409, 0.9665, 0.1359, 0.9615, 0.1359, 0.9665, 0.1409, 0.9665, 0.1409, 0.9715, 0.1409, 0.9715, 0.1359, 0.9715, 0.1359, 0.9665, 0.1409, 0.9715, 0.1384, 0.9715, 0.1359, 0.9715, 0.08055, 0.9687, 0.07474, 0.9686, 0.07732, 0.9838, 0.07732, 0.9565, 0.07474, 0.9686, 0.08055, 0.9687, 0.07732, 0.9565, 0.08055, 0.9687, 0.07968, 0.9619, 0.08055, 0.9687, 0.07732, 0.9838, 0.07987, 0.9788, 0.07614, 0.9519, 0.07732, 0.9565, 0.07968, 0.9619, 0.07614, 0.9519, 0.07055, 0.9502, 0.07732, 0.9565, 0.07055, 0.9575, 0.07474, 0.9686, 0.07732, 0.9565, 0.07055, 0.9502, 0.07055, 0.9575, 0.07732, 0.9565, 0.07474, 0.9686, 0.07055, 0.9575, 0.06636, 0.9686, 0.06636, 0.9686, 0.07055, 0.9575, 0.06377, 0.9565, 0.06636, 0.9686, 0.06377, 0.9565, 0.06055, 0.9687, 0.06636, 0.9686, 0.06055, 0.9687, 0.06377, 0.9838, 0.06055, 0.9687, 0.06377, 0.9565, 0.06141, 0.9619, 0.06377, 0.9838, 0.06055, 0.9687, 0.06123, 0.9788, 0.06377, 0.9565, 0.06496, 0.9519, 0.06141, 0.9619, 0.07055, 0.9502, 0.06496, 0.9519, 0.06377, 0.9565, 0.07055, 0.9575, 0.07055, 0.9502, 0.06377, 0.9565, 0.07055, 0.9492, 0.07055, 0.9502, 0.07614, 0.9519, 0.07055, 0.9502, 0.07055, 0.9492, 0.06496, 0.9519, 0.04798, 0.969, 0.0, 0.9964, 0.0, 0.9853, 0.04798, 0.969, 0.0, 0.9853, 0.07341, 0.8937, 0.0, 0.9853, 0.03915, 0.8762, 0.07341, 0.8937, 0.0, 0.9853, 0.0, 0.8751, 0.03915, 0.8762, 0.0, 0.7135, 0.03915, 0.8762, 0.0, 0.8751, 0.0461, 0.6911, 0.03915, 0.8762, 0.0, 0.7135, -0.03915, 0.8762, 0.0, 0.7135, 0.0, 0.8751, 0.0, 0.8751, 0.0, 0.9853, -0.03915, 0.8762, -0.03915, 0.8762, 0.0, 0.9853, -0.07341, 0.8937, -0.03915, 0.8762, -0.0461, 0.6911, 0.0, 0.7135, 0.0, 0.9853, -0.04798, 0.969, -0.07341, 0.8937, 0.0, 0.9964, -0.04798, 0.969, 0.0, 0.9853, 0.08055, 0.9687, 0.07999, 0.9686, 0.07968, 0.9619, 0.08055, 0.9687, 0.07987, 0.9788, 0.07999, 0.9686, 0.0783, 0.959, 0.07614, 0.9519, 0.07968, 0.9619, 0.0783, 0.959, 0.07313, 0.9514, 0.07614, 0.9519, 0.07055, 0.9492, 0.07614, 0.9519, 0.07313, 0.9514, 0.07313, 0.9514, 0.0783, 0.959, 0.07369, 0.9574, 0.07987, 0.9788, 0.07732, 0.9838, 0.0752, 0.9862, 0.07987, 0.9788, 0.0752, 0.9862, 0.07721, 0.98, 0.07364, 0.9634, 0.07055, 0.9615, 0.07369, 0.9574, 0.07055, 0.9652, 0.07055, 0.9615, 0.07364, 0.9634, 0.07055, 0.9557, 0.07369, 0.9574, 0.07055, 0.9615, 0.06746, 0.9634, 0.07055, 0.9615, 0.07055, 0.9652, 0.06746, 0.9634, 0.06741, 0.9574, 0.07055, 0.9615, 0.06741, 0.9574, 0.07055, 0.9557, 0.07055, 0.9615, 0.0628, 0.959, 0.06796, 0.9514, 0.06741, 0.9574, 0.06796, 0.9514, 0.0628, 0.959, 0.06496, 0.9519, 0.06496, 0.9519, 0.0628, 0.959, 0.06141, 0.9619, 0.06496, 0.9519, 0.07055, 0.9492, 0.06796, 0.9514, 0.0611, 0.9686, 0.06055, 0.9687, 0.06141, 0.9619, 0.06123, 0.9788, 0.06055, 0.9687, 0.0611, 0.9686, 0.06377, 0.9838, 0.06123, 0.9788, 0.0659, 0.9862, 0.0659, 0.9862, 0.06123, 0.9788, 0.06389, 0.98, 0.06796, 0.9514, 0.07055, 0.9492, 0.07313, 0.9514, 0.0, 0.89, 0.0, 0.9964, 0.07171, 0.9391, 0.0, 0.89, 0.07171, 0.9391, 0.05099, 0.7543, 0.05099, 0.7543, -0.05099, 0.7543, 0.0, 0.89, -0.07171, 0.9391, 0.0, 0.89, -0.05099, 0.7543, 0.0, 0.9964, 0.0, 0.89, -0.07171, 0.9391, 0.07171, 0.9391, 0.0, 0.9964, 0.04798, 0.969, 0.0, 0.9964, -0.07171, 0.9391, -0.04798, 0.969, 0.07812, 0.6412, 0.1096, 0.5888, 0.1164, 0.6612, 0.04664, 0.5888, 0.1096, 0.5888, 0.07812, 0.6412, 0.04664, 0.5888, 0.07812, 0.6412, 0.03986, 0.6612, 0.1357, 0.981, 0.1405, 0.981, 0.1381, 0.9769, 0.1354, 0.9731, 0.1357, 0.981, 0.1381, 0.9769, 0.1405, 0.981, 0.1408, 0.9731, 0.1381, 0.9769, 0.1408, 0.9731, 0.1381, 0.961, 0.1381, 0.9769, 0.1408, 0.9731, 0.1391, 0.961, 0.1381, 0.961, 0.1381, 0.961, 0.1354, 0.9731, 0.1381, 0.9769, 0.1381, 0.961, 0.1371, 0.961, 0.1354, 0.9731, 0.1354, 0.9731, 0.1336, 0.979, 0.1357, 0.981, 0.1405, 0.981, 0.1427, 0.979, 0.1408, 0.9731, 0.136, 0.976, 0.1354, 0.9731, 0.1381, 0.9722, 0.136, 0.976, 0.1336, 0.979, 0.1354, 0.9731, 0.1403, 0.976, 0.136, 0.976, 0.1381, 0.9722, 0.1408, 0.9731, 0.1403, 0.976, 0.1381, 0.9722, 0.1408, 0.9731, 0.1427, 0.979, 0.1403, 0.976, -0.02765, 0.4734, 0.02765, 0.4734, 0.04089, 0.3199, -0.04089, 0.3199, -0.02765, 0.4734, 0.04089, 0.3199, -0.0553, 0.4734, -0.02765, 0.4734, -0.04089, 0.3199, -0.06951, 0.3843, -0.0553, 0.4734, -0.04089, 0.3199, 0.04089, 0.3199, 0.02765, 0.4734, 0.06951, 0.3843, 0.02765, 0.4734, 0.0553, 0.4734, 0.06951, 0.3843, -0.02765, 0.4734, -8.941e-08, 0.6521, 0.02765, 0.4734, -0.07813, 0.2854, -0.06951, 0.3843, -0.04089, 0.3199, 0.04089, 0.3199, 0.06951, 0.3843, 0.07813, 0.2854, 0.0716, 0.9671, 0.07563, 0.9699, 0.07467, 0.9699, 0.07563, 0.9699, 0.0766, 0.9761, 0.07467, 0.9699, 0.07756, 0.9699, 0.0766, 0.9761, 0.07563, 0.9699, 0.07853, 0.9699, 0.0766, 0.9761, 0.07756, 0.9699, 0.0816, 0.9671, 0.07853, 0.9699, 0.07756, 0.9699, 0.07467, 0.9699, 0.0766, 0.9761, 0.07563, 0.9699, 0.07756, 0.9699, 0.0766, 0.9761, 0.07853, 0.9699, 0.07532, 0.966, 0.0716, 0.9671, 0.07417, 0.966, 0.07532, 0.966, 0.07563, 0.9699, 0.0716, 0.9671, 0.0716, 0.9671, 0.07467, 0.9699, 0.07417, 0.966, 0.07902, 0.966, 0.0816, 0.9671, 0.07787, 0.966, 0.0816, 0.9671, 0.07756, 0.9699, 0.07787, 0.966, 0.07902, 0.966, 0.07853, 0.9699, 0.0816, 0.9671, 0.02765, 0.2757, -0.02765, 0.2757, -0.03654, 0.1638, 0.03654, 0.1638, 0.02765, 0.2757, -0.03654, 0.1638, 0.03654, 0.1638, -0.03654, 0.1638, -0.03703, 0.03681, 0.03703, 0.03681, 0.03654, 0.1638, -0.03703, 0.03681, -0.03654, 0.1638, -0.07813, 0.0877, -0.03703, 0.03681, -0.03654, 0.1638, -0.06951, 0.1638, -0.07813, 0.0877, 0.07813, 0.0877, 0.03654, 0.1638, 0.03703, 0.03681, 0.07813, 0.0877, 0.06951, 0.1638, 0.03654, 0.1638, 0.1381, 0.961, 0.1371, 0.961, 0.1381, 0.961, 0.1391, 0.961, 0.1381, 0.961, 0.1381, 0.961, 0.1381, 0.9722, 0.1391, 0.961, 0.1408, 0.9731, 0.1381, 0.9722, 0.1381, 0.961, 0.1391, 0.961, 0.1371, 0.961, 0.1381, 0.9722, 0.1354, 0.9731, 0.1371, 0.961, 0.1381, 0.961, 0.1381, 0.9722, 0.4169, 0.7081, 0.4169, 0.3551, 0.3492, 0.3551, 0.3492, 0.3551, 0.4169, 0.3551, 0.3808, 0.06951, 0.4169, 0.3551, 0.4169, 0.06951, 0.3808, 0.06951, 0.3808, 0.06951, 0.4169, 0.06951, 0.4169, 0.006149, 0.4169, 0.06951, 0.3808, 0.06951, 0.4169, 0.006149, 0.3808, 0.06951, 0.4169, 0.06951, 0.4169, 0.3551, 0.3492, 0.3551, 0.3808, 0.06951, 0.4169, 0.3551, 0.3492, 0.3551, 0.4169, 0.3551, 0.4169, 0.7081, 0.4273, 0.7081, 0.495, 0.3551, 0.4273, 0.3551, 0.495, 0.3551, 0.4634, 0.06951, 0.4273, 0.3551, 0.4634, 0.06951, 0.4273, 0.06951, 0.4273, 0.3551, 0.4273, 0.06951, 0.4634, 0.06951, 0.4273, 0.006149, 0.4634, 0.06951, 0.4273, 0.06951, 0.4273, 0.006149, 0.4273, 0.3551, 0.4273, 0.06951, 0.4634, 0.06951, 0.495, 0.3551, 0.4273, 0.3551, 0.4634, 0.06951, 0.495, 0.3551, 0.4273, 0.7081, 0.4273, 0.3551, 0.1404, 0.9939, 0.1404, 0.9709, 0.1455, 0.9709, 0.1404, 0.963, 0.1455, 0.9709, 0.1404, 0.9709, 0.1404, 0.9939, 0.1455, 0.9709, 0.1404, 0.9709, 0.1404, 0.963, 0.1404, 0.9709, 0.1455, 0.9709, 0.1455, 0.9709, 0.1404, 0.9709, 0.1404, 0.9939, 0.1404, 0.9709, 0.1455, 0.9709, 0.1404, 0.963, 0.1455, 0.9709, 0.1404, 0.9939, 0.1404, 0.9709, 0.1455, 0.9709, 0.1404, 0.9709, 0.1404, 0.963, 0.1342, 0.9673, 0.137, 0.9673, 0.1356, 0.9723, 0.1399, 0.9673, 0.137, 0.9673, 0.1384, 0.9623, 0.137, 0.9673, 0.1399, 0.9673, 0.1384, 0.9723, 0.1384, 0.9723, 0.1356, 0.9723, 0.137, 0.9673, 0.1384, 0.9723, 0.137, 0.9773, 0.1356, 0.9723, 0.1342, 0.9673, 0.1356, 0.9723, 0.1327, 0.9723, 0.1399, 0.9673, 0.1427, 0.9673, 0.1413, 0.9723, 0.1399, 0.9673, 0.1413, 0.9723, 0.1384, 0.9723, 0.1342, 0.9673, 0.137, 0.9673, 0.1356, 0.9723, 0.1399, 0.9673, 0.137, 0.9673, 0.1384, 0.9623, 0.137, 0.9673, 0.1399, 0.9673, 0.1384, 0.9723, 0.1384, 0.9723, 0.1356, 0.9723, 0.137, 0.9673, 0.1384, 0.9723, 0.137, 0.9773, 0.1356, 0.9723, 0.1342, 0.9673, 0.1356, 0.9723, 0.1327, 0.9723, 0.1399, 0.9673, 0.1427, 0.9673, 0.1413, 0.9723, 0.1399, 0.9673, 0.1413, 0.9723, 0.1384, 0.9723, 0.4169, 0.7081, 0.4169, 0.3551, 0.3492, 0.3551, 0.3492, 0.3551, 0.4169, 0.3551, 0.3808, 0.06951, 0.4169, 0.3551, 0.4169, 0.06951, 0.3808, 0.06951, 0.3808, 0.06951, 0.4169, 0.06951, 0.4169, 0.006149, 0.4169, 0.06951, 0.3808, 0.06951, 0.4169, 0.006149, 0.3808, 0.06951, 0.4169, 0.06951, 0.4169, 0.3551, 0.3492, 0.3551, 0.3808, 0.06951, 0.4169, 0.3551, 0.3492, 0.3551, 0.4169, 0.3551, 0.4169, 0.7081, 0.4273, 0.7081, 0.495, 0.3551, 0.4273, 0.3551, 0.495, 0.3551, 0.4634, 0.06951, 0.4273, 0.3551, 0.4634, 0.06951, 0.4273, 0.06951, 0.4273, 0.3551, 0.4273, 0.06951, 0.4634, 0.06951, 0.4273, 0.006149, 0.4634, 0.06951, 0.4273, 0.06951, 0.4273, 0.006149, 0.4273, 0.3551, 0.4273, 0.06951, 0.4634, 0.06951, 0.495, 0.3551, 0.4273, 0.3551, 0.4634, 0.06951, 0.495, 0.3551, 0.4273, 0.7081, 0.4273, 0.3551, 0.1404, 0.9939, 0.1404, 0.9709, 0.1455, 0.9709, 0.1404, 0.963, 0.1455, 0.9709, 0.1404, 0.9709, 0.1404, 0.9939, 0.1455, 0.9709, 0.1404, 0.9709, 0.1404, 0.963, 0.1404, 0.9709, 0.1455, 0.9709, 0.1455, 0.9709, 0.1404, 0.9709, 0.1404, 0.9939, 0.1404, 0.9709, 0.1455, 0.9709, 0.1404, 0.963, 0.1455, 0.9709, 0.1404, 0.9939, 0.1404, 0.9709, 0.1455, 0.9709, 0.1404, 0.9709, 0.1404, 0.963, 0.1074, 0.9701, 0.1017, 0.9701, 0.1045, 0.9601, 0.1045, 0.9801, 0.1017, 0.9701, 0.1074, 0.9701, 0.1045, 0.9801, 0.1074, 0.9701, 0.1102, 0.9801, 0.1074, 0.9701, 0.1131, 0.9701, 0.1102, 0.9801, 0.1073, 0.9641, 0.1016, 0.9641, 0.1044, 0.9541, 0.1044, 0.9741, 0.1016, 0.9641, 0.1073, 0.9641, 0.1044, 0.9741, 0.1073, 0.9641, 0.1102, 0.9741, 0.1073, 0.9641, 0.113, 0.9641, 0.1102, 0.9741, 0.1626, 0.9635, 0.1663, 0.9727, 0.1789, 0.9727, 0.1789, 0.9727, 0.1826, 0.9635, 0.1626, 0.9635, 0.1826, 0.9635, 0.1677, 0.9602, 0.1626, 0.9635, 0.1826, 0.9635, 0.1775, 0.9602, 0.1677, 0.9602, 0.1826, 0.9635, 0.1809, 0.971, 0.1804, 0.9625, 0.1809, 0.971, 0.1788, 0.9851, 0.1783, 0.9795, 0.1788, 0.9851, 0.1724, 0.9843, 0.1783, 0.9795, 0.166, 0.9851, 0.1724, 0.9843, 0.1788, 0.9851, 0.1665, 0.9795, 0.1724, 0.9843, 0.166, 0.9851, 0.166, 0.9851, 0.1639, 0.971, 0.1665, 0.9795, 0.1724, 0.9843, 0.1751, 0.9772, 0.1783, 0.9795, 0.166, 0.9851, 0.1623, 0.9645, 0.1639, 0.971, 0.1623, 0.9645, 0.1644, 0.9625, 0.1639, 0.971, 0.1684, 0.9506, 0.1644, 0.9625, 0.1623, 0.9645, 0.1674, 0.9494, 0.1684, 0.9506, 0.1623, 0.9645, 0.1765, 0.9506, 0.1684, 0.9506, 0.1674, 0.9494, 0.1774, 0.9494, 0.1765, 0.9506, 0.1674, 0.9494, 0.1684, 0.9506, 0.1724, 0.9655, 0.1644, 0.9625, 0.1765, 0.9506, 0.1724, 0.9655, 0.1684, 0.9506, 0.273, 0.5749, 0.2101, 0.3844, 0.2561, 0.3156, 0.3295, 0.5447, 0.273, 0.5749, 0.2561, 0.3156, 0.273, 0.5749, 0.1479, 0.6365, 0.2101, 0.3844, 0.1809, 0.971, 0.1825, 0.9645, 0.1788, 0.9851, 0.2992, 0.04778, 0.2782, 0.1889, 0.1359, 0.03219, 0.09524, 0.229, 0.1359, 0.03219, 0.2782, 0.1889, 0.1668, 0.3447, 0.09524, 0.229, 0.2782, 0.1889, 0.1668, 0.3447, 0.2782, 0.1889, 0.2823, 0.3113, 0.2823, 0.3113, 0.2782, 0.1889, 0.3536, 0.1621, 0.2992, 0.04778, 0.3536, 0.1621, 0.2782, 0.1889, 0.1708, 0.5822, 0.29, 0.4944, 0.2082, 0.6543, 0.1708, 0.5822, 0.3055, 0.2869, 0.29, 0.4944, 0.1708, 0.5822, 0.1915, 0.3642, 0.3055, 0.2869, 0.1469, 0.9681, 0.1412, 0.9694, 0.149, 0.9714, 0.1442, 0.9659, 0.1412, 0.9694, 0.1469, 0.9681, 0.1442, 0.9659, 0.1469, 0.9681, 0.1512, 0.9653, 0.1381, 0.9659, 0.1412, 0.9694, 0.1442, 0.9659, 0.1381, 0.9659, 0.1442, 0.9659, 0.1412, 0.9632, 0.1381, 0.9659, 0.1354, 0.9681, 0.1412, 0.9694, 0.1412, 0.9694, 0.1354, 0.9681, 0.1333, 0.9714, 0.1354, 0.9681, 0.1381, 0.9659, 0.1312, 0.9653, 0.9134, 0.7576, 0.9176, 0.9207, 0.8427, 0.8458, 0.8358, 0.8876, 0.8427, 0.8458, 0.9176, 0.9207, 0.8358, 0.8876, 0.6344, 0.8092, 0.8427, 0.8458, 0.9134, 0.7576, 0.8427, 0.8458, 0.8227, 0.6938, 0.6344, 0.8092, 0.8427, 0.8458, 0.8227, 0.6938, 0.8427, 0.8458, 0.6344, 0.8092, 0.8227, 0.6938, 0.8358, 0.8876, 0.8427, 0.8458, 0.6344, 0.8092, 0.8358, 0.8876, 0.9176, 0.9207, 0.8427, 0.8458, 0.8427, 0.8458, 0.9176, 0.9207, 0.9134, 0.7576, 0.8427, 0.8458, 0.9134, 0.7576, 0.8227, 0.6938, 0.09707, 0.9207, 0.1013, 0.7576, 0.172, 0.8458, 0.172, 0.8458, 0.1789, 0.8876, 0.09707, 0.9207, 0.3803, 0.8092, 0.1789, 0.8876, 0.172, 0.8458, 0.172, 0.8458, 0.1013, 0.7576, 0.192, 0.6938, 0.172, 0.8458, 0.3803, 0.8092, 0.192, 0.6938, 0.1013, 0.7576, 0.172, 0.8458, 0.192, 0.6938, 0.3803, 0.8092, 0.172, 0.8458, 0.192, 0.6938, 0.172, 0.8458, 0.1789, 0.8876, 0.3803, 0.8092, 0.09707, 0.9207, 0.1789, 0.8876, 0.172, 0.8458, 0.09707, 0.9207, 0.172, 0.8458, 0.1013, 0.7576, 0.5198, 0.8813, 0.5791, 0.7642, 0.5791, 0.8813, 0.5198, 0.8813, 0.5791, 0.8813, 0.5791, 0.9984, 0.624, 0.829, 0.5791, 0.8813, 0.5791, 0.7642, 0.624, 0.829, 0.7502, 0.8813, 0.5791, 0.8813, 0.7502, 0.8813, 0.5791, 0.8813, 0.5791, 0.9984, 0.5791, 0.8813, 0.5791, 0.7642, 0.5198, 0.8813, 0.5791, 0.8813, 0.5198, 0.8813, 0.5791, 0.9984, 0.624, 0.829, 0.5791, 0.8813, 0.7502, 0.8813, 0.624, 0.829, 0.5791, 0.7642, 0.5791, 0.8813, 0.5791, 0.8813, 0.7502, 0.8813, 0.5791, 0.9984, 0.4356, 0.7642, 0.4949, 0.8813, 0.4356, 0.8813, 0.4356, 0.8813, 0.4949, 0.8813, 0.4356, 0.9984, 0.4356, 0.8813, 0.3907, 0.829, 0.4356, 0.7642, 0.2645, 0.8813, 0.3907, 0.829, 0.4356, 0.8813, 0.4356, 0.8813, 0.2645, 0.8813, 0.4356, 0.9984, 0.4356, 0.7642, 0.4356, 0.8813, 0.4949, 0.8813, 0.4949, 0.8813, 0.4356, 0.8813, 0.4356, 0.9984, 0.4356, 0.8813, 0.3907, 0.829, 0.2645, 0.8813, 0.4356, 0.7642, 0.3907, 0.829, 0.4356, 0.8813, 0.2645, 0.8813, 0.4356, 0.8813, 0.4356, 0.9984, 0.6118, 0.8489, 0.648, 0.7685, 0.9427, 0.7997, 0.6118, 0.8489, 0.9427, 0.7997, 0.9345, 0.874, 0.6118, 0.8489, 0.9345, 0.874, 0.8963, 0.9861, 0.6118, 0.8489, 0.8963, 0.9861, 0.5225, 1.0, 0.6118, 0.8489, 0.09337, 0.75, 0.648, 0.7685, 0.6118, 0.8489, 0.0573, 0.8167, 0.09337, 0.75, 0.6118, 0.8489, 0.1301, 0.9842, 0.0573, 0.8167, 0.1301, 0.9842, 0.6118, 0.8489, 0.5225, 1.0, 0.6482, 0.7685, 0.6119, 0.8489, 0.9427, 0.7997, 0.9427, 0.7997, 0.6119, 0.8489, 0.9344, 0.874, 0.9344, 0.874, 0.6119, 0.8489, 0.8963, 0.9861, 0.8963, 0.9861, 0.6119, 0.8489, 0.5226, 1.0, 0.0934, 0.75, 0.6119, 0.8489, 0.6482, 0.7685, 0.05728, 0.8167, 0.6119, 0.8489, 0.0934, 0.75, 0.13, 0.9842, 0.6119, 0.8489, 0.05728, 0.8167, 0.6119, 0.8489, 0.13, 0.9842, 0.5226, 1.0])
me_merged_001.materials.append(mat_pii_huraazyesu_red_body)
me_merged_001.materials.append(mat_pii_huraazyesu_red_eye)
me_merged_001.update()
me_merged_001.normals_split_custom_set([tuple(v) for v in zip(*[iter([0.1663, 0.01013, 0.986, -0.7075, -0.7067, -4.202e-06, -0.5787, -0.8156, -1.772e-05, 0.1663, 0.01013, 0.986, -0.1316, 0.1688, 0.9768, -0.7075, -0.7067, -4.202e-06, 0.71, 0.7042, 1.082e-05, -0.1316, 0.1688, 0.9768, 0.1663, 0.01013, 0.986, 0.71, 0.7042, -4.827e-05, 0.3371, 0.9415, -1.657e-06, -0.1317, 0.1688, 0.9768, 0.71, 0.7042, -4.827e-05, -0.1317, 0.1687, -0.9768, 0.3371, 0.9415, -1.657e-06, 0.71, 0.7042, -4.827e-05, 0.1664, 0.01017, -0.986, -0.1317, 0.1687, -0.9768, 0.1664, 0.01017, -0.986, -0.7075, -0.7067, -2.489e-05, -0.1317, 0.1687, -0.9768, 0.1663, 0.01016, -0.986, -0.5787, -0.8156, 1.568e-05, -0.7075, -0.7067, -7.749e-07, 0.7914, -0.6113, -7.629e-06, 0.71, 0.7042, 4.347e-05, 0.1663, 0.01018, 0.986, 0.1664, 0.01011, -0.986, 0.7914, -0.6113, -4.053e-05, -0.5787, -0.8156, 1.075e-05, 0.1663, 0.01018, -0.986, 0.71, 0.7042, -3.293e-05, 0.7914, -0.6113, -1.405e-05, 0.7914, -0.6113, 2.056e-05, 0.1663, 0.01012, 0.986, -0.5787, -0.8156, 1.609e-06, -0.9221, 0.3869, -1.284e-05, -0.1316, 0.1688, -0.9768, -0.7075, -0.7067, 4.772e-06, 0.337, 0.9415, 2.298e-06, -0.1316, 0.1688, -0.9768, -0.9221, 0.3869, -1.284e-05, 0.337, 0.9415, 2.298e-06, -0.9221, 0.3869, -1.284e-05, -0.1316, 0.1688, 0.9768, -0.9221, 0.3869, -1.284e-05, -0.7075, -0.7067, 4.772e-06, -0.1316, 0.1688, 0.9768, -0.03356, 0.008921, -0.9994, 0.1426, 0.1695, -0.9752, 0.7254, -0.6883, 1.028e-05, 0.6234, -0.7819, -2.133e-05, -0.03356, 0.008921, -0.9994, 0.7254, -0.6883, 1.028e-05, -0.03356, 0.008921, -0.9994, -0.6115, 0.7913, 1.29e-05, 0.1426, 0.1695, -0.9752, -0.6114, 0.7913, 6.098e-06, -0.3615, 0.9324, -3.935e-06, 0.1426, 0.1694, -0.9752, -0.6114, 0.7913, 6.098e-06, -0.03354, 0.008862, 0.9994, -0.3615, 0.9324, -3.935e-06, -0.03354, 0.008862, 0.9994, 0.1426, 0.1695, 0.9752, -0.3615, 0.9324, -3.935e-06, -0.03354, 0.008862, 0.9994, 0.6233, -0.7819, -1.061e-05, 0.1426, 0.1695, 0.9752, 0.6234, -0.7819, -1.723e-05, 0.7254, -0.6883, -1.531e-06, 0.1426, 0.1695, 0.9752, -0.7914, -0.6113, 8.076e-06, -0.6114, 0.7913, -4.174e-05, -0.03355, 0.008917, -0.9994, -0.0336, 0.008885, 0.9994, -0.7914, -0.6113, 3.982e-05, 0.6234, -0.7819, 1.252e-05, -0.03355, 0.008916, 0.9994, -0.6114, 0.7913, 2.927e-05, -0.7914, -0.6113, 1.405e-05, -0.7914, -0.6113, -2.077e-05, -0.03356, 0.008891, -0.9994, 0.6234, -0.7819, -2.7e-05, 0.9221, 0.3869, 1.332e-05, 0.1426, 0.1695, 0.9752, 0.7254, -0.6884, -6.333e-06, -0.3615, 0.9324, 3.893e-06, 0.1426, 0.1695, 0.9752, 0.9221, 0.3869, 1.332e-05, -0.3615, 0.9324, 3.893e-06, 0.9221, 0.3869, 1.332e-05, 0.1426, 0.1695, -0.9752, 0.9221, 0.3869, 1.332e-05, 0.7254, -0.6884, -6.333e-06, 0.1426, 0.1695, -0.9752, 0.8226, -0.1632, 0.5447, 0.8228, -0.1634, 0.5443, 0.7957, -0.1474, 0.5875, 0.7957, -0.1474, 0.5875, 0.8226, -0.1632, 0.5447, 0.7957, -0.1474, 0.5875, 0.8228, -0.1634, 0.5443, 0.8226, -0.1632, 0.5447, 0.8299, -0.1677, 0.5321, 0.8299, -0.1677, 0.5321, 0.8299, -0.1677, 0.5321, 0.8228, -0.1634, 0.5443, 0.8299, -0.1677, 0.5321, 0.8299, -0.1677, 0.5321, 0.8299, -0.1677, 0.5321, -0.8226, -0.1632, 0.5447, -0.7957, -0.1474, 0.5875, -0.7957, -0.1474, 0.5875, -0.8228, -0.1634, 0.5443, -0.8226, -0.1632, 0.5447, -0.7957, -0.1474, 0.5875, -0.8299, -0.1677, 0.5321, -0.8226, -0.1632, 0.5447, -0.8228, -0.1634, 0.5443, -0.8228, -0.1634, 0.5443, -0.8299, -0.1677, 0.5321, -0.8299, -0.1677, 0.5321, -0.8299, -0.1677, 0.5321, -0.8299, -0.1677, 0.5321, -0.8299, -0.1677, 0.5321, -0.8226, 0.1632, -0.5447, -0.7957, 0.1474, -0.5875, -0.7957, 0.1474, -0.5875, -0.8228, 0.1634, -0.5443, -0.8226, 0.1632, -0.5447, -0.7957, 0.1474, -0.5875, -0.8299, 0.1677, -0.5321, -0.8226, 0.1632, -0.5447, -0.8228, 0.1634, -0.5443, -0.8228, 0.1634, -0.5443, -0.8299, 0.1677, -0.5321, -0.8299, 0.1677, -0.5321, -0.8299, 0.1677, -0.5321, -0.8299, 0.1677, -0.5321, -0.8299, 0.1677, -0.5321, 0.8226, 0.1632, -0.5447, 0.8228, 0.1634, -0.5443, 0.7957, 0.1474, -0.5875, 0.7957, 0.1474, -0.5875, 0.8226, 0.1632, -0.5447, 0.7957, 0.1474, -0.5875, 0.8228, 0.1634, -0.5443, 0.8226, 0.1632, -0.5447, 0.8299, 0.1677, -0.5321, 0.8299, 0.1677, -0.5321, 0.8299, 0.1677, -0.5321, 0.8228, 0.1634, -0.5443, 0.8299, 0.1677, -0.5321, 0.8299, 0.1677, -0.5321, 0.8299, 0.1677, -0.5321, 0.8985, 0.02423, -0.4383, 0.3782, 0.0433, -0.9247, 0.6217, 0.6552, -0.4292, 0.6321, -0.6181, -0.4674, 0.3782, 0.0433, -0.9247, 0.8985, 0.02423, -0.4383, 0.6321, -0.6181, -0.4674, 0.8985, 0.02423, -0.4383, 0.9159, -0.3991, 0.04343, 0.8985, 0.02423, -0.4383, 0.6217, 0.6552, -0.4292, 0.8927, 0.4257, 0.1476, 0.5538, -0.8323, -0.0248, 0.6321, -0.6181, -0.4674, 0.9159, -0.3991, 0.04343, 0.5538, -0.8323, -0.0248, -6.795e-06, -0.9283, -0.3718, 0.6321, -0.6181, -0.4674, 2.157e-06, -0.5584, -0.8295, 0.3782, 0.0433, -0.9247, 0.6321, -0.6181, -0.4674, 2.891e-06, -0.9283, -0.3718, 2.157e-06, -0.5584, -0.8295, 0.6321, -0.6181, -0.4674, 0.3782, 0.0433, -0.9247, 2.157e-06, -0.5584, -0.8295, -0.3782, 0.0433, -0.9247, -0.3782, 0.0433, -0.9247, 2.157e-06, -0.5584, -0.8295, -0.6321, -0.6181, -0.4674, -0.3782, 0.0433, -0.9247, -0.6321, -0.6181, -0.4674, -0.8985, 0.02423, -0.4383, -0.3782, 0.0433, -0.9247, -0.8985, 0.02423, -0.4383, -0.6217, 0.6552, -0.4292, -0.8985, 0.02423, -0.4383, -0.6321, -0.6181, -0.4674, -0.9159, -0.3991, 0.04344, -0.6217, 0.6552, -0.4292, -0.8985, 0.02423, -0.4383, -0.8927, 0.4257, 0.1476, -0.6321, -0.6181, -0.4674, -0.5538, -0.8323, -0.0248, -0.9159, -0.3991, 0.04344, 8.225e-06, -0.9283, -0.3718, -0.5538, -0.8323, -0.0248, -0.6321, -0.6181, -0.4674, 2.157e-06, -0.5584, -0.8295, 1.034e-05, -0.9283, -0.3718, -0.6321, -0.6181, -0.4674, 1.885e-05, -0.9997, 0.02564, 6.068e-06, -0.9283, -0.3718, 0.5538, -0.8323, -0.02482, 4.828e-06, -0.9283, -0.3718, -1.552e-05, -0.9997, 0.02564, -0.5538, -0.8323, -0.02481, 0.4006, 0.909, 0.1152, 4.008e-06, 0.9451, -0.3269, -3.04e-05, 0.9383, 0.3458, 0.4006, 0.909, 0.1152, 8.41e-06, 0.9383, 0.3458, 0.6187, 0.5151, 0.5933, 3.578e-05, 0.9383, 0.3458, 0.4416, 0.3933, 0.8064, 0.6186, 0.5151, 0.5933, 3.578e-05, 0.9383, 0.3458, 8.334e-07, 0.4533, 0.8914, 0.4416, 0.3933, 0.8064, -9.455e-06, 0.3088, 0.9511, 0.4416, 0.3933, 0.8064, 8.334e-07, 0.4533, 0.8914, 0.5892, 0.04109, 0.8069, 0.4416, 0.3933, 0.8064, -9.455e-06, 0.3088, 0.9511, -0.4416, 0.3933, 0.8064, -9.455e-06, 0.3088, 0.9511, 8.334e-07, 0.4533, 0.8914, 8.334e-07, 0.4533, 0.8914, -2.297e-05, 0.9383, 0.3458, -0.4416, 0.3933, 0.8064, -0.4416, 0.3933, 0.8064, -2.297e-05, 0.9383, 0.3458, -0.6186, 0.5151, 0.5933, -0.4416, 0.3933, 0.8064, -0.5892, 0.04109, 0.8069, -9.455e-06, 0.3088, 0.9511, -1.083e-05, 0.9383, 0.3458, -0.4006, 0.909, 0.1152, -0.6186, 0.5151, 0.5933, -1.947e-05, 0.9451, -0.3269, -0.4006, 0.909, 0.1152, 3.684e-05, 0.9383, 0.3458, 0.8985, 0.02424, -0.4383, 0.9855, -0.02834, 0.1674, 0.9159, -0.3991, 0.04342, 0.8985, 0.02424, -0.4383, 0.8927, 0.4257, 0.1476, 0.9855, -0.02834, 0.1674, 0.7536, -0.5136, 0.4101, 0.5538, -0.8323, -0.02478, 0.9159, -0.3991, 0.04341, 0.7536, -0.5136, 0.4101, 0.3568, -0.8646, 0.3537, 0.5538, -0.8323, -0.02478, -1.967e-05, -0.9997, 0.02564, 0.5538, -0.8323, -0.02478, 0.3568, -0.8646, 0.3537, 0.3568, -0.8646, 0.3537, 0.7536, -0.5136, 0.4101, 0.5905, -0.4423, 0.6751, 0.8927, 0.4257, 0.1476, 0.6217, 0.6552, -0.4292, 0.4006, 0.909, 0.1152, 0.8927, 0.4257, 0.1476, 0.4006, 0.909, 0.1152, 0.6186, 0.5151, 0.5933, 0.5892, 0.04107, 0.8069, -1.102e-05, -0.09677, 0.9953, 0.5905, -0.4423, 0.6751, 1.786e-05, 0.3088, 0.9511, -1.102e-05, -0.09677, 0.9953, 0.5892, 0.04107, 0.8069, 2.43e-06, -0.7579, 0.6524, 0.5905, -0.4423, 0.6751, -1.102e-05, -0.09677, 0.9953, -0.5892, 0.04107, 0.8069, -1.102e-05, -0.09677, 0.9953, 1.786e-05, 0.3088, 0.9511, -0.5892, 0.04107, 0.8069, -0.5905, -0.4423, 0.6751, -1.102e-05, -0.09677, 0.9953, -0.5905, -0.4423, 0.6751, 2.43e-06, -0.7579, 0.6524, -1.102e-05, -0.09677, 0.9953, -0.7536, -0.5136, 0.4101, -0.3568, -0.8646, 0.3537, -0.5905, -0.4423, 0.6751, -0.3568, -0.8646, 0.3537, -0.7536, -0.5136, 0.4101, -0.5538, -0.8323, -0.02478, -0.5538, -0.8323, -0.02478, -0.7536, -0.5136, 0.4101, -0.9159, -0.3991, 0.04341, -0.5538, -0.8323, -0.02478, 1.873e-05, -0.9997, 0.02564, -0.3568, -0.8646, 0.3537, -0.9855, -0.02834, 0.1674, -0.8985, 0.02424, -0.4383, -0.9159, -0.3991, 0.04341, -0.8927, 0.4257, 0.1476, -0.8985, 0.02424, -0.4383, -0.9855, -0.02834, 0.1674, -0.6217, 0.6552, -0.4292, -0.8927, 0.4257, 0.1476, -0.4006, 0.909, 0.1152, -0.4006, 0.909, 0.1152, -0.8927, 0.4257, 0.1476, -0.6186, 0.5151, 0.5933, -0.3568, -0.8646, 0.3538, -1.476e-05, -0.9997, 0.02562, 0.3568, -0.8646, 0.3538, -5.335e-07, 0.5598, -0.8286, -1.288e-05, 0.9451, -0.3269, 0.6217, 0.6552, -0.4292, -5.335e-07, 0.5598, -0.8286, 0.6217, 0.6552, -0.4292, 0.3782, 0.04329, -0.9247, 0.3782, 0.04329, -0.9247, -0.3782, 0.04329, -0.9247, -5.335e-07, 0.5598, -0.8286, -0.6217, 0.6552, -0.4292, -5.335e-07, 0.5598, -0.8286, -0.3782, 0.04329, -0.9247, 1.222e-06, 0.9451, -0.3269, -5.335e-07, 0.5598, -0.8286, -0.6217, 0.6552, -0.4292, 0.6217, 0.6552, -0.4292, 2.423e-05, 0.9451, -0.3269, 0.4006, 0.909, 0.1152, -2.685e-05, 0.9451, -0.3269, -0.6217, 0.6552, -0.4292, -0.4007, 0.909, 0.1152, -8.817e-07, -0.7579, 0.6524, 0.3568, -0.8646, 0.3538, 0.5905, -0.4423, 0.6751, -0.3568, -0.8646, 0.3538, 0.3568, -0.8646, 0.3538, -8.817e-07, -0.7579, 0.6524, -0.3568, -0.8646, 0.3538, -8.817e-07, -0.7579, 0.6524, -0.5905, -0.4423, 0.6751, -0.6049, 0.1838, -0.7748, 0.605, 0.1838, -0.7748, 1.765e-07, -0.1466, -0.9892, -0.8376, -0.4822, -0.2566, -0.6049, 0.1838, -0.7748, 1.765e-07, -0.1466, -0.9892, 0.605, 0.1838, -0.7748, 0.8376, -0.4823, -0.2566, 1.765e-07, -0.1466, -0.9892, 0.8376, -0.4823, -0.2566, 0.6029, -0.3844, -0.6991, 1.765e-07, -0.1466, -0.9892, 0.8376, -0.4823, -0.2566, 0.616, -0.3879, -0.6856, 0.6029, -0.3844, -0.6991, -0.6029, -0.3844, -0.6991, -0.8376, -0.4822, -0.2566, 1.765e-07, -0.1466, -0.9892, -0.6029, -0.3844, -0.6991, -0.616, -0.3879, -0.6856, -0.8376, -0.4822, -0.2566, -0.8376, -0.4822, -0.2566, -0.9922, -0.1038, 0.0686, -0.6049, 0.1838, -0.7748, 0.6049, 0.1838, -0.7748, 0.9922, -0.1037, 0.0686, 0.8376, -0.4822, -0.2566, -0.4748, -0.5759, 0.6655, -0.8376, -0.4823, -0.2566, -1.216e-05, -0.4845, 0.8748, -0.4748, -0.5759, 0.6655, -0.9922, -0.1038, 0.06861, -0.8376, -0.4823, -0.2566, 0.4747, -0.5759, 0.6655, -0.4747, -0.5759, 0.6655, 1.697e-05, -0.4845, 0.8748, 0.8376, -0.4823, -0.2566, 0.4748, -0.5759, 0.6655, -7.54e-06, -0.4845, 0.8748, 0.8376, -0.4823, -0.2566, 0.9922, -0.1038, 0.06861, 0.4748, -0.5759, 0.6655, -0.4587, 0.2357, -0.8567, 0.4587, 0.2357, -0.8568, 0.6049, 0.1837, -0.7748, -0.605, 0.1837, -0.7748, -0.4587, 0.2357, -0.8567, 0.6049, 0.1837, -0.7748, -0.7949, 0.5475, -0.2614, -0.4587, 0.2357, -0.8567, -0.605, 0.1837, -0.7748, -0.9501, -0.05184, -0.3075, -0.7949, 0.5475, -0.2614, -0.605, 0.1837, -0.7748, 0.6049, 0.1837, -0.7748, 0.4587, 0.2357, -0.8568, 0.9501, -0.05185, -0.3075, 0.4587, 0.2357, -0.8568, 0.7949, 0.5475, -0.2615, 0.9501, -0.05185, -0.3075, -0.4587, 0.2357, -0.8567, 9.355e-05, 0.9889, -0.1488, 0.4587, 0.2357, -0.8568, -0.9922, -0.1038, 0.06861, -0.9501, -0.05184, -0.3075, -0.605, 0.1837, -0.7748, 0.6049, 0.1837, -0.7748, 0.9501, -0.05185, -0.3075, 0.9922, -0.1038, 0.06862, -0.7926, 0.3283, 0.5139, -0.1476, 0.6117, 0.7772, -0.7949, 0.5475, -0.2614, -0.1476, 0.6117, 0.7772, 7.749e-05, 0.9889, -0.1488, -0.7949, 0.5475, -0.2614, 0.1476, 0.6117, 0.7772, 7.749e-05, 0.9889, -0.1488, -0.1476, 0.6117, 0.7772, 0.7949, 0.5475, -0.2614, 7.749e-05, 0.9889, -0.1488, 0.1476, 0.6117, 0.7772, 0.7926, 0.3283, 0.5139, 0.7949, 0.5475, -0.2614, 0.1476, 0.6117, 0.7772, -0.7949, 0.5475, -0.2614, -3.192e-05, 0.9889, -0.1488, -0.4587, 0.2357, -0.8568, 0.4587, 0.2357, -0.8568, 2.287e-05, 0.9889, -0.1488, 0.7949, 0.5475, -0.2614, -0.3392, -0.1018, 0.9352, -0.7926, 0.3282, 0.5138, -0.9501, -0.05185, -0.3075, -0.3392, -0.1018, 0.9352, -0.1476, 0.6117, 0.7772, -0.7926, 0.3283, 0.5139, -0.7926, 0.3283, 0.5139, -0.7949, 0.5475, -0.2614, -0.9501, -0.05186, -0.3075, 0.9501, -0.05186, -0.3075, 0.7926, 0.3282, 0.5138, 0.3392, -0.1018, 0.9352, 0.7926, 0.3283, 0.5139, 0.1476, 0.6117, 0.7772, 0.3391, -0.1018, 0.9352, 0.9501, -0.05185, -0.3075, 0.7949, 0.5475, -0.2614, 0.7926, 0.3283, 0.5139, 0.1476, 0.6117, 0.7772, -0.1476, 0.6117, 0.7772, -0.3391, -0.1018, 0.9352, 0.3391, -0.1018, 0.9352, 0.1476, 0.6117, 0.7772, -0.3391, -0.1018, 0.9352, 0.3391, -0.1018, 0.9352, -0.3391, -0.1018, 0.9352, -0.4748, -0.576, 0.6655, 0.4748, -0.5759, 0.6655, 0.3391, -0.1018, 0.9352, -0.4748, -0.576, 0.6655, -0.3391, -0.1018, 0.9352, -0.9922, -0.1038, 0.06863, -0.4748, -0.576, 0.6655, -0.3391, -0.1018, 0.9352, -0.9501, -0.0518, -0.3075, -0.9922, -0.1038, 0.06863, 0.9922, -0.1038, 0.06863, 0.3391, -0.1018, 0.9352, 0.4748, -0.5759, 0.6655, 0.9922, -0.1038, 0.06863, 0.9501, -0.05181, -0.3075, 0.3391, -0.1018, 0.9352, 0.0, -1.0, 0.0, 0.0, -1.0, 0.0, 0.0, -1.0, 0.0, 0.0, -1.0, 0.0, 0.0, -1.0, 0.0, 0.0, -1.0, 0.0, -1.481e-05, -0.4845, 0.8748, 0.6561, 0.05955, 0.7524, 0.8376, -0.4822, -0.2566, -1.481e-05, -0.4845, 0.8748, 0.6622, 0.06109, 0.7468, 0.6561, 0.05955, 0.7524, -0.656, 0.05954, 0.7524, 9.965e-06, -0.4845, 0.8748, -0.8376, -0.4822, -0.2566, -0.656, 0.05954, 0.7524, -0.6622, 0.06109, 0.7468, 9.965e-06, -0.4845, 0.8748, 0.5877, 0.6132, -0.5278, 0.7918, -0.4517, 0.411, 0.1213, -0.6928, -0.7108, 0.1213, -0.6928, -0.7108, 0.7918, -0.4517, 0.411, -0.1931, -0.7452, -0.6382, 0.7918, -0.4517, 0.411, 0.6695, -0.5521, 0.497, -0.1931, -0.7452, -0.6382, -0.1931, -0.7452, -0.6382, 0.6695, -0.5521, 0.497, -0.591, -0.6114, 0.5262, 0.6695, -0.5521, 0.4969, -0.2194, 0.5329, 0.8172, -0.591, -0.6114, 0.5262, -0.2194, 0.5329, 0.8172, 0.6695, -0.5521, 0.4969, 0.7918, -0.4518, 0.411, 0.09442, 0.6173, 0.7811, -0.2194, 0.5329, 0.8172, 0.7918, -0.4518, 0.411, 0.09442, 0.6173, 0.7811, 0.7918, -0.4518, 0.411, 0.5877, 0.6131, -0.5279, 0.5877, 0.6131, -0.5279, 0.1214, -0.6928, -0.7108, -0.782, 0.4612, -0.4192, 0.1214, -0.6928, -0.7108, -0.1931, -0.7452, -0.6382, -0.782, 0.4612, -0.4192, -0.1931, -0.7452, -0.6382, -0.7384, 0.5, -0.4524, -0.782, 0.4612, -0.4192, -0.7384, 0.5, -0.4524, -0.1931, -0.7452, -0.6382, -0.591, -0.6114, 0.5262, -0.2194, 0.5329, 0.8173, -0.7384, 0.5, -0.4524, -0.591, -0.6114, 0.5263, -0.782, 0.4612, -0.4192, -0.7384, 0.5, -0.4524, -0.2194, 0.5329, 0.8173, 0.09443, 0.6173, 0.7811, -0.782, 0.4612, -0.4192, -0.2194, 0.5329, 0.8173, 0.09443, 0.6173, 0.7811, 0.5877, 0.6132, -0.5278, -0.782, 0.4612, -0.4192, 0.125, 0.7466, -0.6534, 0.9926, -0.08198, 0.08993, 0.0316, -0.544, -0.8385, -0.125, -0.7466, 0.6534, 0.0316, -0.544, -0.8385, 0.9926, -0.08198, 0.08993, 0.125, 0.7466, -0.6534, 0.0316, -0.544, -0.8385, -0.9916, 0.08807, -0.0952, -0.125, -0.7466, 0.6534, -0.9916, 0.08807, -0.0952, 0.0316, -0.544, -0.8385, 0.004788, 0.7615, 0.6482, 0.9926, -0.082, 0.08989, 0.1251, 0.7466, -0.6534, 0.9926, -0.082, 0.08989, 0.004788, 0.7615, 0.6482, -0.125, -0.7466, 0.6534, 0.004788, 0.7615, 0.6482, 0.1251, 0.7466, -0.6534, -0.9916, 0.08803, -0.09523, 0.004788, 0.7615, 0.6482, -0.9916, 0.08803, -0.09523, -0.125, -0.7466, 0.6534, -0.5422, -0.7874, -0.2932, -8.27e-07, 0.3489, -0.9372, 0.8407, -0.5074, -0.1889, -0.8398, 0.5088, 0.1894, 1.326e-05, 0.3489, -0.9372, -0.5421, -0.7875, -0.2932, 1.326e-05, 0.3489, -0.9372, -0.8398, 0.5088, 0.1894, 0.5422, 0.7875, 0.2932, 0.5422, 0.7875, 0.2931, 0.8407, -0.5074, -0.1889, 2.876e-05, 0.3489, -0.9372, 0.5422, 0.7875, 0.2931, 2.799e-05, -0.3489, 0.9372, 0.8407, -0.5074, -0.1889, -0.5422, -0.7874, -0.2931, 0.8407, -0.5074, -0.1889, -1.389e-05, -0.3489, 0.9372, -0.8398, 0.5088, 0.1894, -0.5421, -0.7875, -0.2931, 1.364e-05, -0.3489, 0.9372, -0.8398, 0.5087, 0.1894, 1.207e-06, -0.3489, 0.9372, 0.5422, 0.7875, 0.2932, 0.572, -0.7687, -0.2862, -1.376e-05, 0.3489, -0.9372, 0.8197, 0.5368, 0.1998, -0.8207, -0.5354, -0.1993, -5.99e-06, 0.3489, -0.9372, 0.5721, -0.7687, -0.2862, -5.99e-06, 0.3489, -0.9372, -0.8207, -0.5354, -0.1993, -0.572, 0.7687, 0.2862, -0.572, 0.7687, 0.2862, 0.8198, 0.5367, 0.1998, -2.25e-06, 0.3489, -0.9371, -0.572, 0.7687, 0.2862, 1.112e-05, -0.3489, 0.9372, 0.8198, 0.5367, 0.1998, 0.572, -0.7687, -0.2862, 0.8197, 0.5367, 0.1998, -1.252e-05, -0.3489, 0.9372, -0.8208, -0.5354, -0.1993, 0.5721, -0.7687, -0.2861, 2.235e-07, -0.3489, 0.9372, -0.8207, -0.5355, -0.1994, -2.927e-05, -0.3489, 0.9372, -0.572, 0.7687, 0.2862, -0.5877, 0.6131, -0.5279, -0.7918, -0.4518, 0.411, -0.09441, 0.6173, 0.7811, -0.09441, 0.6173, 0.7811, -0.7918, -0.4518, 0.411, 0.2194, 0.5329, 0.8172, -0.7918, -0.4518, 0.411, -0.6695, -0.5521, 0.4969, 0.2194, 0.5329, 0.8172, 0.2194, 0.5329, 0.8172, -0.6695, -0.5521, 0.4969, 0.591, -0.6114, 0.5262, -0.6695, -0.5521, 0.4969, 0.1931, -0.7452, -0.6382, 0.591, -0.6114, 0.5262, 0.1931, -0.7452, -0.6382, -0.6695, -0.5521, 0.4969, -0.7918, -0.4517, 0.411, -0.1213, -0.6928, -0.7108, 0.1931, -0.7452, -0.6382, -0.7918, -0.4517, 0.411, -0.1213, -0.6928, -0.7108, -0.7918, -0.4517, 0.411, -0.5877, 0.6132, -0.5278, -0.5877, 0.6132, -0.5278, -0.09445, 0.6173, 0.7811, 0.782, 0.4612, -0.4192, -0.09445, 0.6173, 0.7811, 0.2194, 0.5329, 0.8172, 0.782, 0.4612, -0.4192, 0.2194, 0.5329, 0.8172, 0.7384, 0.5, -0.4524, 0.782, 0.4612, -0.4192, 0.7384, 0.5, -0.4524, 0.2194, 0.5329, 0.8172, 0.591, -0.6114, 0.5262, 0.1931, -0.7453, -0.6382, 0.7384, 0.5, -0.4524, 0.591, -0.6114, 0.5262, 0.782, 0.4612, -0.4192, 0.7384, 0.5, -0.4524, 0.1931, -0.7453, -0.6382, -0.1213, -0.6929, -0.7108, 0.782, 0.4612, -0.4192, 0.1931, -0.7453, -0.6382, -0.1213, -0.6929, -0.7108, -0.5877, 0.6131, -0.5279, 0.782, 0.4612, -0.4192, -0.125, 0.7466, -0.6534, -0.9926, -0.08201, 0.08989, -0.004785, 0.7615, 0.6482, 0.125, -0.7466, 0.6534, -0.004785, 0.7615, 0.6482, -0.9926, -0.08201, 0.08989, -0.125, 0.7466, -0.6534, -0.004785, 0.7615, 0.6482, 0.9916, 0.08804, -0.09523, 0.125, -0.7466, 0.6534, 0.9916, 0.08804, -0.09523, -0.004785, 0.7615, 0.6482, -0.03161, -0.544, -0.8385, -0.9926, -0.08197, 0.08992, -0.1251, 0.7466, -0.6534, -0.9926, -0.08197, 0.08992, -0.03161, -0.544, -0.8385, 0.125, -0.7466, 0.6534, -0.03161, -0.544, -0.8385, -0.1251, 0.7466, -0.6534, 0.9916, 0.08807, -0.09519, -0.03161, -0.544, -0.8385, 0.9916, 0.08807, -0.09519, 0.125, -0.7466, 0.6534, -0.007258, 0.02003, 0.9998, 0.7273, -0.06964, 0.6827, -0.07739, 0.3203, 0.9441, -0.1106, -0.4788, 0.8709, 0.7273, -0.06964, 0.6827, -0.007258, 0.02003, 0.9998, -0.1107, -0.4788, 0.8709, -0.007249, 0.02005, 0.9998, -0.5579, 0.07048, 0.8269, -0.007231, 0.02003, 0.9998, -0.07736, 0.3203, 0.9441, -0.5579, 0.07048, 0.8269, 0.007212, 0.02005, 0.9998, 0.5579, 0.0705, 0.8269, 0.07736, 0.3203, 0.9441, 0.1107, -0.4788, 0.8709, 0.5579, 0.0705, 0.8269, 0.007212, 0.02005, 0.9998, 0.1106, -0.4788, 0.871, 0.00727, 0.02001, 0.9998, -0.7273, -0.06969, 0.6827, 0.007237, 0.02001, 0.9998, 0.07739, 0.3203, 0.9442, -0.7273, -0.06967, 0.6827, -0.1025, -0.9412, -0.3219, -0.1073, -0.8618, -0.4958, 0.1073, -0.8618, -0.4958, 0.1073, -0.8618, -0.4958, 0.1025, -0.9412, -0.3219, -0.1025, -0.9412, -0.3219, 0.1025, -0.9412, -0.3219, -0.05222, -0.9653, -0.2559, -0.1025, -0.9412, -0.3219, 0.1025, -0.9412, -0.3219, 0.05222, -0.9653, -0.2559, -0.05222, -0.9653, -0.2559, 0.1025, -0.9412, -0.3219, 0.9153, 0.3841, 0.1213, 0.4375, 0.5621, 0.7018, 0.9153, 0.3842, 0.1213, 0.1073, -0.8618, -0.4958, 0.6712, 0.5373, -0.5107, 0.1073, -0.8618, -0.4958, 1.01e-05, 0.3334, -0.9428, 0.6712, 0.5373, -0.5107, -0.1073, -0.8618, -0.4958, 1.01e-05, 0.3334, -0.9428, 0.1073, -0.8618, -0.4958, -0.6712, 0.5373, -0.5107, 1.01e-05, 0.3334, -0.9428, -0.1073, -0.8618, -0.4958, -0.1073, -0.8618, -0.4958, -0.9153, 0.3842, 0.1213, -0.6712, 0.5373, -0.5107, 1.01e-05, 0.3334, -0.9428, 0.07084, 0.6915, 0.7189, 0.6712, 0.5373, -0.5107, -0.1072, -0.8618, -0.4958, -0.1025, -0.9412, -0.3219, -0.9153, 0.3842, 0.1213, -0.1025, -0.9412, -0.3218, -0.4375, 0.5621, 0.7018, -0.9153, 0.3841, 0.1213, -0.2991, 0.5868, 0.7525, -0.4375, 0.5621, 0.7018, -0.1025, -0.9412, -0.3218, -0.05219, -0.9653, -0.256, -0.2991, 0.5868, 0.7525, -0.1025, -0.9412, -0.3218, 0.2991, 0.5868, 0.7525, -0.2991, 0.5868, 0.7525, -0.05219, -0.9653, -0.256, 0.05219, -0.9653, -0.2559, 0.2991, 0.5868, 0.7525, -0.05219, -0.9653, -0.256, -0.2991, 0.5868, 0.7525, 5.811e-07, 0.6696, 0.7427, -0.4375, 0.5621, 0.7018, 0.2991, 0.5868, 0.7525, 5.811e-07, 0.6696, 0.7427, -0.2991, 0.5868, 0.7525, 0.4375, 0.5621, 0.7018, 0.2991, 0.5868, 0.7524, 0.05219, -0.9653, -0.256, 0.1024, -0.9412, -0.3219, 0.4375, 0.5621, 0.7018, 0.05219, -0.9653, -0.256, 0.4375, 0.5621, 0.7018, 2.307e-05, 0.6696, 0.7427, 0.2991, 0.5868, 0.7524, 0.9153, 0.3842, 0.1213, 0.1025, -0.9412, -0.322, 0.1072, -0.8618, -0.4958, 0.07087, 0.6915, 0.7189, -0.07086, 0.6915, 0.7189, 1.87e-06, 0.6696, 0.7427, -0.4375, 0.5621, 0.7018, 1.87e-06, 0.6696, 0.7427, -0.07086, 0.6915, 0.7189, -0.9152, 0.3842, 0.1213, -0.4375, 0.5621, 0.7018, -0.07086, 0.6915, 0.7189, -0.9152, 0.3842, 0.1213, -0.07086, 0.6915, 0.7189, -0.6712, 0.5373, -0.5107, -0.6712, 0.5373, -0.5107, -0.07086, 0.6915, 0.7189, 6.765e-06, 0.3334, -0.9428, 0.07082, 0.6915, 0.7189, 6.765e-06, 0.3334, -0.9428, -0.07086, 0.6915, 0.7189, 0.07085, 0.6915, 0.7189, 0.9152, 0.3842, 0.1213, 0.6712, 0.5373, -0.5107, 0.07085, 0.6915, 0.7189, 0.4375, 0.5621, 0.7018, 0.9152, 0.3842, 0.1213, 0.07083, 0.6915, 0.7189, -2.38e-06, 0.6696, 0.7427, 0.4375, 0.5621, 0.7018, -1.841e-07, -0.9747, -0.2234, 0.0, -0.9747, -0.2234, -1.464e-07, -0.9747, -0.2234, -1.581e-07, -0.9747, -0.2234, 0.0, -0.9747, -0.2234, -1.841e-07, -0.9747, -0.2234, -1.581e-07, -0.9747, -0.2234, -1.841e-07, -0.9747, -0.2234, -6.044e-07, -0.9747, -0.2234, 1.608e-07, -0.9747, -0.2234, 0.0, -0.9747, -0.2234, -1.581e-07, -0.9747, -0.2234, 1.608e-07, -0.9747, -0.2234, -1.581e-07, -0.9747, -0.2234, 0.0, -0.9747, -0.2234, 1.608e-07, -0.9747, -0.2234, 1.865e-07, -0.9747, -0.2234, 0.0, -0.9747, -0.2234, 0.0, -0.9747, -0.2234, 1.865e-07, -0.9747, -0.2234, 1.464e-07, -0.9747, -0.2234, 1.865e-07, -0.9747, -0.2234, 1.608e-07, -0.9747, -0.2234, 6.136e-07, -0.9747, -0.2234, -0.05683, 0.994, 0.09347, -0.5483, 0.07073, 0.8333, 0.8607, 0.07496, 0.5036, -0.3834, -0.7211, 0.5771, 0.8607, 0.07502, 0.5036, -0.5483, 0.07071, 0.8333, -0.3834, -0.7211, 0.5771, 0.4454, -0.5816, -0.6807, 0.8607, 0.07502, 0.5036, -0.05681, 0.994, 0.09345, 0.8607, 0.07499, 0.5035, 0.5251, 0.3028, -0.7954, 0.4454, -0.5816, -0.6807, -0.8022, 0.08291, -0.5913, 0.5251, 0.3028, -0.7954, 0.8607, 0.07499, 0.5035, 0.4454, -0.5816, -0.6807, 0.5251, 0.3028, -0.7954, -0.3834, -0.7211, 0.5771, -0.8022, 0.08292, -0.5913, 0.4454, -0.5816, -0.6807, -0.3834, -0.7211, 0.5771, -0.5483, 0.07074, 0.8333, -0.8022, 0.08292, -0.5913, -0.8022, 0.08288, -0.5912, -0.5483, 0.07076, 0.8333, -0.05681, 0.994, 0.09351, -0.8022, 0.08288, -0.5913, -0.05684, 0.994, 0.09346, 0.5251, 0.3027, -0.7954, 0.5483, 0.07076, 0.8333, 0.05686, 0.994, 0.09348, -0.8607, 0.07498, 0.5036, -0.8607, 0.07502, 0.5036, 0.3834, -0.7211, 0.5771, 0.5483, 0.07074, 0.8333, -0.4454, -0.5816, -0.6807, 0.3834, -0.7211, 0.5771, -0.8607, 0.07502, 0.5036, -0.8607, 0.07498, 0.5036, 0.0568, 0.994, 0.09348, -0.5251, 0.3027, -0.7954, 0.8022, 0.08288, -0.5913, -0.4454, -0.5816, -0.6807, -0.5251, 0.3028, -0.7954, 0.05681, 0.994, 0.09345, 0.8022, 0.08288, -0.5913, -0.5251, 0.3028, -0.7954, -0.4454, -0.5816, -0.6807, -0.8607, 0.07502, 0.5035, -0.5251, 0.3028, -0.7954, 0.8022, 0.08291, -0.5913, 0.3834, -0.7211, 0.5771, -0.4454, -0.5816, -0.6807, 0.5483, 0.07071, 0.8333, 0.3834, -0.7211, 0.5771, 0.8022, 0.08291, -0.5913, 0.5483, 0.07073, 0.8333, 0.8022, 0.08285, -0.5912, 0.05681, 0.994, 0.09348, -2.81e-05, 1.0, 2.769e-05, 0.9652, 0.213, -0.1517, -0.3982, 0.009627, -0.9173, -2.81e-05, 1.0, 2.769e-05, -0.3982, 0.009627, -0.9173, -0.9862, -0.05897, 0.155, 0.9449, -0.2918, -0.1485, -0.3982, 0.009707, -0.9172, 0.9652, 0.2131, -0.1517, 0.9449, -0.2918, -0.1485, -0.6198, -0.7787, 0.09745, -0.3982, 0.009707, -0.9172, -0.6198, -0.7787, 0.09739, -0.09762, 0.009641, 0.9952, -0.9862, -0.05899, 0.155, -0.09758, 0.009619, 0.9952, 0.9652, 0.213, -0.1517, -6.494e-05, 1.0, -1.24e-05, -0.09758, 0.009619, 0.9952, -6.494e-05, 1.0, -1.24e-05, -0.9862, -0.05896, 0.1549, 0.9449, -0.2918, -0.1485, -0.09763, 0.009713, 0.9952, -0.6198, -0.7787, 0.0974, 0.9449, -0.2918, -0.1485, 0.9652, 0.213, -0.1517, -0.09763, 0.009713, 0.9952, -0.3982, 0.009647, -0.9173, -0.6198, -0.7787, 0.09742, -0.9862, -0.059, 0.155, -0.9652, 0.213, -0.1517, 5.767e-05, 1.0, 3.242e-05, 0.3981, 0.00962, -0.9173, 0.3981, 0.00962, -0.9173, 5.767e-05, 1.0, 3.242e-05, 0.9861, -0.05896, 0.155, 0.3982, 0.009713, -0.9173, -0.9449, -0.2918, -0.1485, -0.9652, 0.213, -0.1517, 0.6198, -0.7787, 0.09743, -0.9449, -0.2918, -0.1485, 0.3982, 0.009713, -0.9173, 0.09762, 0.009647, 0.9952, 0.6198, -0.7787, 0.0974, 0.9862, -0.059, 0.155, -0.9652, 0.213, -0.1517, 0.09761, 0.009627, 0.9952, -5.808e-05, 1.0, -3.266e-05, -5.808e-05, 1.0, -3.266e-05, 0.09761, 0.009627, 0.9952, 0.9862, -0.05897, 0.155, 0.09763, 0.009706, 0.9952, -0.9449, -0.2918, -0.1485, 0.6198, -0.7787, 0.09737, -0.9652, 0.2131, -0.1517, -0.9449, -0.2918, -0.1485, 0.09763, 0.009706, 0.9952, 0.6198, -0.7787, 0.09743, 0.3982, 0.009641, -0.9173, 0.9862, -0.05899, 0.155, 0.7495, -0.002083, 0.662, 0.7537, -0.5136, 0.4101, 0.9159, -0.3991, 0.04343, 0.7495, -0.002083, 0.662, 0.9159, -0.3991, 0.04343, 0.9855, -0.02833, 0.1674, 0.7495, -0.002083, 0.662, 0.9855, -0.02833, 0.1674, 0.8927, 0.4257, 0.1476, 0.7495, -0.002083, 0.662, 0.8927, 0.4257, 0.1476, 0.6186, 0.5151, 0.5933, 0.7495, -0.002083, 0.662, 0.5905, -0.4423, 0.675, 0.7537, -0.5136, 0.4101, 0.7495, -0.002083, 0.662, 0.5892, 0.04107, 0.8069, 0.5905, -0.4423, 0.675, 0.7495, -0.002083, 0.662, 0.4416, 0.3933, 0.8064, 0.5892, 0.04107, 0.8069, 0.4416, 0.3933, 0.8064, 0.7495, -0.002083, 0.662, 0.6186, 0.5151, 0.5933, -0.7536, -0.5136, 0.4101, -0.7495, -0.00208, 0.662, -0.9159, -0.3991, 0.04344, -0.9159, -0.3991, 0.04344, -0.7495, -0.00208, 0.662, -0.9855, -0.02833, 0.1674, -0.9855, -0.02833, 0.1674, -0.7495, -0.00208, 0.662, -0.8927, 0.4257, 0.1476, -0.8927, 0.4257, 0.1476, -0.7495, -0.00208, 0.662, -0.6187, 0.5151, 0.5933, -0.5905, -0.4423, 0.675, -0.7495, -0.00208, 0.662, -0.7536, -0.5136, 0.4101, -0.5892, 0.04108, 0.8069, -0.7495, -0.00208, 0.662, -0.5905, -0.4423, 0.675, -0.4416, 0.3933, 0.8064, -0.7495, -0.00208, 0.662, -0.5892, 0.04108, 0.8069, -0.7495, -0.00208, 0.662, -0.4416, 0.3933, 0.8064, -0.6187, 0.5151, 0.5933])] * 3)])
me_cube = bpy.data.meshes.new('Cube')
me_cube.from_pydata([(1.0, 1.0, 1.0), (1.0, 1.0, -1.0), (1.0, -1.0, 1.0), (1.0, -1.0, -1.0), (-1.0, 1.0, 1.0), (-1.0, 1.0, -1.0), (-1.0, -1.0, 1.0), (-1.0, -1.0, -1.0)], [], [(0, 4, 6, 2), (3, 2, 6, 7), (7, 6, 4, 5), (5, 1, 3, 7), (1, 0, 2, 3), (5, 4, 0, 1)])
_uv = me_cube.uv_layers.new(name='UVMap')
_uv.uv.foreach_set('vector', [0.625, 0.5, 0.875, 0.5, 0.875, 0.75, 0.625, 0.75, 0.375, 0.75, 0.625, 0.75, 0.625, 1.0, 0.375, 1.0, 0.375, 0.0, 0.625, 0.0, 0.625, 0.25, 0.375, 0.25, 0.125, 0.5, 0.375, 0.5, 0.375, 0.75, 0.125, 0.75, 0.375, 0.5, 0.625, 0.5, 0.625, 0.75, 0.375, 0.75, 0.375, 0.25, 0.625, 0.25, 0.625, 0.5, 0.375, 0.5])
me_cube.materials.append(mat_material)
me_cube.use_mirror_vertex_groups = False
me_cube.update()
arm_armature_001 = bpy.data.armatures.new('Armature.001')  # bones are not reproduced

# ---- objects
ob_671_11 = bpy.data.objects.new('671_11', arm_armature_001)
ob_merged = bpy.data.objects.new('merged', me_merged_001)
ob_cube = bpy.data.objects.new('Cube', me_cube)
ob_light = bpy.data.objects.new('Light', light_light)
ob_camera = bpy.data.objects.new('Camera', cam_camera)

# ---- transforms, parenting, visibility, modifiers, constraints
ob_671_11.location = (0.0, 0.0, 0.0)
ob_671_11.rotation_euler = (1.571, -0.0, 0.0)
ob_merged.parent = ob_671_11
ob_merged.location = (0.0, 0.0, 0.0)
ob_merged.color = (0.8, 0.8, 0.8, 1.0)
_vg = ob_merged.vertex_groups.new(name='BODY')
_vg.add([179, 180, 181, 182, 183, 184, 185, 186, 187, 188, 189, 190, 191, 192, 193, 194, 195, 196, 197, 198, 199, 200, 201, 202, 203, 204, 205, 206, 207, 208, 209, 210, 211, 212, 213, 215, 216, 217, 219, 220, 221, 222, 223, 224, 226, 228, 229, 232, 233, 234, 235, 236, 237, 238, 239, 240, 241, 242, 243, 244, 245, 246, 247, 248, 249, 250, 251, 252, 253, 254, 359, 360, 361, 362, 363, 364, 365, 366, 367, 368, 369, 370, 371, 372, 373, 374, 375, 376, 377, 378, 379, 380, 381, 382, 383, 384, 385, 386, 387, 388, 389, 390, 391, 392, 393, 394, 395, 396, 397, 398, 399, 400, 401, 402, 403, 404, 405, 406, 407, 408, 409, 410, 411, 412, 413, 414, 415, 416, 417, 418, 419, 420, 421, 422, 423, 424, 425, 426, 427, 428, 429, 430, 431, 432, 433, 434, 435, 436, 437, 438, 439, 440, 441, 442, 443, 444, 445, 446, 447, 448, 449, 450, 451, 452, 453, 454, 455, 456, 457, 458, 459, 460, 461, 462, 463, 464, 465, 466, 467, 468, 469, 470, 471, 472, 473, 474, 475, 476, 477, 478, 479, 480, 481, 482, 483, 484, 485, 486, 487, 488, 489, 490, 491, 492, 493], 1.0, 'REPLACE')
_vg = ob_merged.vertex_groups.new(name='ARM')
_vg.add([214, 218, 225, 227, 230, 231], 1.0, 'REPLACE')
_vg = ob_merged.vertex_groups.new(name='HEAD')
_vg.add([25, 53, 56, 57, 58, 59, 60, 61, 62, 63, 64, 65, 66, 67, 68, 69, 70, 71, 72, 73, 74, 75, 76, 77, 78, 79, 80, 81, 82, 83, 84, 85, 86, 87, 88, 89, 90, 91, 92, 93, 94, 95, 96, 97, 98, 99, 100, 101, 102, 103, 104, 105, 106, 107, 108, 109, 110, 111, 112, 113, 114, 115, 116, 117, 118, 119, 120, 121, 122, 123, 124, 125, 126, 127, 128, 129, 130, 131, 132, 133, 134, 135, 136, 137, 138, 139, 140, 141, 142, 143, 144, 145, 146, 147, 148, 149, 150, 151, 152, 153, 154, 155, 156, 157, 158, 159, 160, 161, 162, 163, 164, 165, 166, 167, 168, 169, 170, 171, 172, 173, 174, 175, 176, 177, 178, 494, 495, 496, 497, 498, 499, 500, 501, 502, 503, 504, 505, 506, 507, 508, 509, 510, 511], 1.0, 'REPLACE')
_vg = ob_merged.vertex_groups.new(name='EAR')
_vg.add([0, 1, 2, 3, 4, 5, 6, 7, 8, 9, 10, 11, 12, 13, 14, 15, 16, 17, 18, 19, 20, 21, 22, 23, 24, 26, 27, 28, 29, 30, 31, 32, 33, 34, 35, 36, 37, 38, 39, 40, 41, 42, 43, 44, 45, 46, 47, 48, 49, 50, 51, 52, 54, 55], 1.0, 'REPLACE')
_vg = ob_merged.vertex_groups.new(name='TAIL')
_vg.add([255, 256, 257, 258, 259, 260, 261, 262, 263, 264, 265, 266, 267, 268, 269, 270, 271, 272, 273, 274, 275, 276, 277, 278, 279, 280, 281, 282, 283, 284, 285, 286, 287, 288, 289, 290, 291, 292, 293, 294, 295, 296, 297, 298, 299, 300, 301, 302, 303, 304, 305, 306, 307, 308, 309, 310, 311, 312, 313, 314, 315, 316, 317, 318, 319, 320, 321, 322, 323, 324, 325, 326, 327, 328, 329, 330, 331, 332, 333, 334, 335, 336, 337, 338, 339, 340, 341, 342, 343, 344, 345, 346, 347, 348, 349, 350, 351, 352, 353, 354, 355, 356, 357, 358], 1.0, 'REPLACE')
_m = ob_merged.modifiers.new('Armature', 'ARMATURE')
_m.object = ob_671_11
ob_cube.location = (0.0, 0.0, 0.0)
ob_cube.lock_rotations_4d = False
ob_cube.empty_display_type = 'ARROWS'
ob_cube.lineart.crease_threshold = 0.0
ob_light.location = (4.076, 1.005, 5.904)
ob_light.rotation_euler = (0.6503, 0.05522, 1.866)
ob_light.lock_rotations_4d = False
ob_light.empty_display_type = 'ARROWS'
ob_light.color = (0.0, 0.0, 0.0, 0.0)
ob_light.lineart.crease_threshold = 0.0
ob_camera.location = (7.359, -6.926, 4.958)
ob_camera.rotation_euler = (1.109, 0.0, 0.8149)
ob_camera.lock_rotations_4d = False
ob_camera.empty_display_type = 'ARROWS'
ob_camera.color = (0.0, 0.0, 0.0, 0.0)
ob_camera.display_type = 'WIRE'
ob_camera.lineart.crease_threshold = 0.0

# ---- collection membership
scene.collection.objects.link(ob_671_11)
scene.collection.objects.link(ob_merged)
col_collection.objects.link(ob_cube)
col_collection.objects.link(ob_light)
col_collection.objects.link(ob_camera)
def _layer_coll(name, lc=None):
    lc = lc or bpy.context.view_layer.layer_collection
    for c in lc.children:
        if c.name == name: return c
        r = _layer_coll(name, c)
        if r: return r
_layer_coll('Collection').exclude = True

# ---- scene / render settings (as saved in the file)
scene.camera = ob_camera
scene.frame_start = 1; scene.frame_end = 250; scene.frame_set(1)
scene.render.engine = 'BLENDER_EEVEE_NEXT'
scene.render.fps = 25
scene.cycles.sampling_pattern = 'TABULATED_SOBOL'
scene.view_settings.view_transform = 'Filmic'
bpy.context.view_layer.update()
